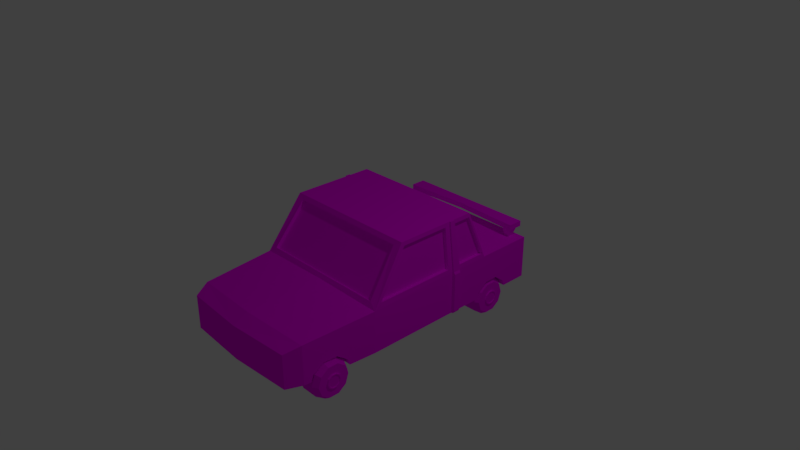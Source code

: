 # Source: SimpleCarHigh.blend  (saved by Blender 2.78.0; exported with 4.5.12 LTS)
import bpy
from mathutils import Matrix  # noqa: F401  (used for matrix-valued properties, if any)

bpy.ops.wm.read_factory_settings(use_empty=True)
scene = bpy.context.scene
scene.name = 'Scene'

# ---- collections
col_collection_1 = bpy.data.collections.new('Collection 1'); scene.collection.children.link(col_collection_1)

# ---- images (referenced by path relative to the original .blend; pixels are not part of the script)
import os
ASSET_DIR = os.environ.get("B2B_ASSET_DIR", "")  # directory of the original .blend (textures are referenced by path, not embedded)
HERE = os.path.dirname(os.path.abspath(__file__))  # packed textures are extracted next to this script under _unpacked/

def load_image(name, relpath, width, height, colorspace="sRGB"):
    """Load a texture the original file referenced (path relative to the .blend, or extracted next to this script)."""
    p = next((c for c in (os.path.join(HERE, relpath), os.path.join(ASSET_DIR, relpath)) if relpath and os.path.exists(c)), "")
    if p:
        img = bpy.data.images.load(p, check_existing=True)
        img.name = name
    else:  # same state as the original file: an image datablock whose file is absent (Cycles renders it pink)
        img = bpy.data.images.new(name, width, height)
        img.source = "FILE"
        img.filepath = "//" + (relpath or name)
    img.colorspace_settings.name = colorspace
    return img
img_cartexture_png = load_image('CarTexture.png', 'CarTexture.png', 1024, 1024, 'sRGB')

# ---- materials (node trees are filled in below, after node groups)
mat_material_002 = bpy.data.materials.new('Material.002')
mat_material_002.alpha_threshold = 0.0
mat_material_002.roughness = 0.5
mat_material_003 = bpy.data.materials.new('Material.003')
mat_material_003.alpha_threshold = 0.0
mat_material_003.roughness = 0.5

# ---- material node trees
mat_material_002.use_nodes = True; mat_material_002.node_tree.nodes.clear()
_N = mat_material_002.node_tree.nodes; _L = mat_material_002.node_tree.links
n0 = _N.new('ShaderNodeOutputMaterial'); n0.name = 'Material Output'; n0.location = (300, 300)
n1 = _N.new('ShaderNodeBsdfDiffuse'); n1.name = 'Diffuse BSDF'; n1.location = (10, 300)
n2 = _N.new('ShaderNodeTexImage'); n2.name = 'Image Texture'; n2.location = (-180, 300)
n2.width = 140
n2.image = img_cartexture_png
_L.new(n1.outputs[0], n0.inputs[0])
_L.new(n2.outputs[0], n1.inputs[0])
n0.is_active_output = True
mat_material_003.use_nodes = True; mat_material_003.node_tree.nodes.clear()
_N = mat_material_003.node_tree.nodes; _L = mat_material_003.node_tree.links
n0 = _N.new('ShaderNodeOutputMaterial'); n0.name = 'Material Output'; n0.location = (300, 300)
n1 = _N.new('ShaderNodeBsdfDiffuse'); n1.name = 'Diffuse BSDF'; n1.location = (10, 300)
n2 = _N.new('ShaderNodeTexImage'); n2.name = 'Image Texture'; n2.location = (-180, 300)
n2.width = 140
n2.image = img_cartexture_png
_L.new(n1.outputs[0], n0.inputs[0])
_L.new(n2.outputs[0], n1.inputs[0])
n0.is_active_output = True

# ---- world
world_world = bpy.data.worlds.new('World'); scene.world = world_world
world_world.color = (0.05088, 0.05088, 0.05088)
world_world.use_sun_shadow = False
world_world.sun_shadow_jitter_overblur = 0.0
world_world.cycles.sampling_method = 'MANUAL'

# ---- cameras
cam_camera = bpy.data.cameras.new('Camera')
cam_camera.clip_end = 100.0
cam_camera.lens = 35.0
cam_camera.sensor_width = 32.0
cam_camera.sensor_height = 18.0
cam_camera.ortho_scale = 7.314
cam_camera.dof.focus_distance = 0.0

# ---- lights
light_lamp = bpy.data.lights.new('Lamp', 'POINT')
light_lamp.transmission_factor = 0.0
light_lamp.cutoff_distance = 30.0
light_lamp.energy = 100.0
light_lamp.shadow_buffer_clip_start = 1.001
light_lamp.shadow_soft_size = 0.1
light_lamp.shadow_maximum_resolution = 0.006
light_lamp.use_absolute_resolution = True

# ---- meshes
me_cylinder_000 = bpy.data.meshes.new('Cylinder.000')
me_cylinder_000.from_pydata([(0.7276, 0.264, -0.01263), (0.8432, 0.264, -0.01263), (0.7276, 0.2136, -0.1678), (0.8432, 0.2136, -0.1678), (0.7276, 0.08158, -0.2637), (0.8432, 0.08158, -0.2637), (0.7276, -0.08158, -0.2637), (0.8432, -0.08158, -0.2637), (0.7276, -0.2136, -0.1678), (0.8432, -0.2136, -0.1678), (0.7276, -0.264, -0.01263), (0.8432, -0.264, -0.01263), (0.7276, -0.2136, 0.1425), (0.8432, -0.2136, 0.1425), (0.7276, -0.08158, 0.2384), (0.8432, -0.08158, 0.2384), (0.7276, 0.08158, 0.2384), (0.8432, 0.08158, 0.2384), (0.7276, 0.2136, 0.1425), (0.8432, 0.2136, 0.1425), (0.6566, 0.2186, -0.01263), (0.6566, 0.1769, -0.1411), (0.6566, 0.06756, -0.2205), (0.6566, -0.06756, -0.2205), (0.6566, -0.1769, -0.1411), (0.6566, -0.2186, -0.01263), (0.6566, -0.1769, 0.1159), (0.6566, -0.06756, 0.1953), (0.6566, 0.06756, 0.1953), (0.6566, 0.1769, 0.1159), (0.6566, 0.09972, -0.01263), (0.6566, 0.08068, -0.07124), (0.6566, 0.03082, -0.1075), (0.6566, -0.03082, -0.1075), (0.6566, -0.08068, -0.07124), (0.6566, -0.09972, -0.01263), (0.6566, -0.08068, 0.04598), (0.6566, -0.03082, 0.08221), (0.6566, 0.03082, 0.08221), (0.6566, 0.08068, 0.04598), (0.6388, 0.09972, -0.01263), (0.6388, 0.08068, -0.07124), (0.6388, 0.03082, -0.1075), (0.6388, -0.03082, -0.1075), (0.6388, -0.08068, -0.07124), (0.6388, -0.09972, -0.01263), (0.6388, -0.08068, 0.04598), (0.6388, -0.03082, 0.08221), (0.6388, 0.03082, 0.08221), (0.6388, 0.08068, 0.04598), (0.6388, 0.08445, -0.01263), (0.6388, 0.06832, -0.06227), (0.6388, 0.0261, -0.09294), (0.6388, -0.0261, -0.09294), (0.6388, -0.06832, -0.06227), (0.6388, -0.08445, -0.01263), (0.6388, -0.06832, 0.03701), (0.6388, -0.0261, 0.06768), (0.6388, 0.0261, 0.06768), (0.6388, 0.06832, 0.03701), (0.6475, 0.08445, -0.01263), (0.6475, 0.06832, -0.06227), (0.6475, 0.0261, -0.09294), (0.6475, -0.0261, -0.09294), (0.6475, -0.06832, -0.06227), (0.6475, -0.08445, -0.01263), (0.6475, -0.06832, 0.03701), (0.6475, -0.0261, 0.06768), (0.6475, 0.0261, 0.06768), (0.6475, 0.06832, 0.03701), (0.9588, 0.264, -0.01263), (0.9588, 0.2136, -0.1678), (0.9588, 0.08158, -0.2637), (0.9588, -0.08158, -0.2637), (0.9588, -0.2136, -0.1678), (0.9588, -0.264, -0.01263), (0.9588, -0.2136, 0.1425), (0.9588, -0.08158, 0.2384), (0.9588, 0.08158, 0.2384), (0.9588, 0.2136, 0.1425), (1.03, 0.2186, -0.01263), (1.03, 0.1769, -0.1411), (1.03, 0.06756, -0.2205), (1.03, -0.06756, -0.2205), (1.03, -0.1769, -0.1411), (1.03, -0.2186, -0.01263), (1.03, -0.1769, 0.1159), (1.03, -0.06756, 0.1953), (1.03, 0.06756, 0.1953), (1.03, 0.1769, 0.1159), (1.03, 0.09972, -0.01263), (1.03, 0.08068, -0.07124), (1.03, 0.03082, -0.1075), (1.03, -0.03082, -0.1075), (1.03, -0.08068, -0.07124), (1.03, -0.09972, -0.01263), (1.03, -0.08068, 0.04598), (1.03, -0.03082, 0.08221), (1.03, 0.03082, 0.08221), (1.03, 0.08068, 0.04598), (1.048, 0.09972, -0.01263), (1.048, 0.08068, -0.07124), (1.048, 0.03082, -0.1075), (1.048, -0.03082, -0.1075), (1.048, -0.08068, -0.07124), (1.048, -0.09972, -0.01263), (1.048, -0.08068, 0.04598), (1.048, -0.03082, 0.08221), (1.048, 0.03082, 0.08221), (1.048, 0.08068, 0.04598), (1.048, 0.08445, -0.01263), (1.048, 0.06832, -0.06227), (1.048, 0.0261, -0.09294), (1.048, -0.0261, -0.09294), (1.048, -0.06832, -0.06227), (1.048, -0.08445, -0.01263), (1.048, -0.06832, 0.03701), (1.048, -0.0261, 0.06768), (1.048, 0.0261, 0.06768), (1.048, 0.06832, 0.03701), (1.039, 0.08445, -0.01263), (1.039, 0.06832, -0.06227), (1.039, 0.0261, -0.09294), (1.039, -0.0261, -0.09294), (1.039, -0.06832, -0.06227), (1.039, -0.08445, -0.01263), (1.039, -0.06832, 0.03701), (1.039, -0.0261, 0.06768), (1.039, 0.0261, 0.06768), (1.039, 0.06832, 0.03701), (-0.9605, 0.264, -0.01263), (-0.8449, 0.264, -0.01263), (-0.9605, 0.2136, -0.1678), (-0.8449, 0.2136, -0.1678), (-0.9605, 0.08158, -0.2637), (-0.8449, 0.08158, -0.2637), (-0.9605, -0.08158, -0.2637), (-0.8449, -0.08158, -0.2637), (-0.9605, -0.2136, -0.1678), (-0.8449, -0.2136, -0.1678), (-0.9605, -0.264, -0.01263), (-0.8449, -0.264, -0.01263), (-0.9605, -0.2136, 0.1425), (-0.8449, -0.2136, 0.1425), (-0.9605, -0.08158, 0.2384), (-0.8449, -0.08158, 0.2384), (-0.9605, 0.08158, 0.2384), (-0.8449, 0.08158, 0.2384), (-0.9605, 0.2136, 0.1425), (-0.8449, 0.2136, 0.1425), (-1.032, 0.2186, -0.01263), (-1.032, 0.1769, -0.1411), (-1.032, 0.06756, -0.2205), (-1.032, -0.06756, -0.2205), (-1.032, -0.1769, -0.1411), (-1.032, -0.2186, -0.01263), (-1.032, -0.1769, 0.1159), (-1.032, -0.06756, 0.1953), (-1.032, 0.06756, 0.1953), (-1.032, 0.1769, 0.1159), (-1.032, 0.09972, -0.01263), (-1.032, 0.08068, -0.07124), (-1.032, 0.03082, -0.1075), (-1.032, -0.03082, -0.1075), (-1.032, -0.08068, -0.07124), (-1.032, -0.09972, -0.01263), (-1.032, -0.08068, 0.04598), (-1.032, -0.03082, 0.08221), (-1.032, 0.03082, 0.08221), (-1.032, 0.08068, 0.04598), (-1.049, 0.09972, -0.01263), (-1.049, 0.08068, -0.07124), (-1.049, 0.03082, -0.1075), (-1.049, -0.03082, -0.1075), (-1.049, -0.08068, -0.07124), (-1.049, -0.09972, -0.01263), (-1.049, -0.08068, 0.04598), (-1.049, -0.03082, 0.08221), (-1.049, 0.03082, 0.08221), (-1.049, 0.08068, 0.04598), (-1.049, 0.08445, -0.01263), (-1.049, 0.06832, -0.06227), (-1.049, 0.0261, -0.09294), (-1.049, -0.0261, -0.09294), (-1.049, -0.06832, -0.06227), (-1.049, -0.08445, -0.01263), (-1.049, -0.06832, 0.03701), (-1.049, -0.0261, 0.06768), (-1.049, 0.0261, 0.06768), (-1.049, 0.06832, 0.03701), (-1.041, 0.08445, -0.01263), (-1.041, 0.06832, -0.06227), (-1.041, 0.0261, -0.09294), (-1.041, -0.0261, -0.09294), (-1.041, -0.06832, -0.06227), (-1.041, -0.08445, -0.01263), (-1.041, -0.06832, 0.03701), (-1.041, -0.0261, 0.06768), (-1.041, 0.0261, 0.06768), (-1.041, 0.06832, 0.03701), (-0.7293, 0.264, -0.01263), (-0.7293, 0.2136, -0.1678), (-0.7293, 0.08158, -0.2637), (-0.7293, -0.08158, -0.2637), (-0.7293, -0.2136, -0.1678), (-0.7293, -0.264, -0.01263), (-0.7293, -0.2136, 0.1425), (-0.7293, -0.08158, 0.2384), (-0.7293, 0.08158, 0.2384), (-0.7293, 0.2136, 0.1425), (-0.6583, 0.2186, -0.01263), (-0.6583, 0.1769, -0.1411), (-0.6583, 0.06756, -0.2205), (-0.6583, -0.06756, -0.2205), (-0.6583, -0.1769, -0.1411), (-0.6583, -0.2186, -0.01263), (-0.6583, -0.1769, 0.1159), (-0.6583, -0.06756, 0.1953), (-0.6583, 0.06756, 0.1953), (-0.6583, 0.1769, 0.1159), (-0.6583, 0.09972, -0.01263), (-0.6583, 0.08068, -0.07124), (-0.6583, 0.03082, -0.1075), (-0.6583, -0.03082, -0.1075), (-0.6583, -0.08068, -0.07124), (-0.6583, -0.09972, -0.01263), (-0.6583, -0.08068, 0.04598), (-0.6583, -0.03082, 0.08221), (-0.6583, 0.03082, 0.08221), (-0.6583, 0.08068, 0.04598), (-0.6406, 0.09972, -0.01263), (-0.6406, 0.08068, -0.07124), (-0.6406, 0.03082, -0.1075), (-0.6406, -0.03082, -0.1075), (-0.6406, -0.08068, -0.07124), (-0.6406, -0.09972, -0.01263), (-0.6406, -0.08068, 0.04598), (-0.6406, -0.03082, 0.08221), (-0.6406, 0.03082, 0.08221), (-0.6406, 0.08068, 0.04598), (-0.6406, 0.08445, -0.01263), (-0.6406, 0.06832, -0.06227), (-0.6406, 0.0261, -0.09294), (-0.6406, -0.0261, -0.09294), (-0.6406, -0.06832, -0.06227), (-0.6406, -0.08445, -0.01263), (-0.6406, -0.06832, 0.03701), (-0.6406, -0.0261, 0.06768), (-0.6406, 0.0261, 0.06768), (-0.6406, 0.06832, 0.03701), (-0.6492, 0.08445, -0.01263), (-0.6492, 0.06832, -0.06227), (-0.6492, 0.0261, -0.09294), (-0.6492, -0.0261, -0.09294), (-0.6492, -0.06832, -0.06227), (-0.6492, -0.08445, -0.01263), (-0.6492, -0.06832, 0.03701), (-0.6492, -0.0261, 0.06768), (-0.6492, 0.0261, 0.06768), (-0.6492, 0.06832, 0.03701)], [], [(0, 1, 3, 2), (2, 3, 5, 4), (4, 5, 7, 6), (6, 7, 9, 8), (8, 9, 11, 10), (10, 11, 13, 12), (12, 13, 15, 14), (14, 15, 17, 16), (16, 17, 19, 18), (18, 19, 1, 0), (6, 8, 24, 23), (27, 28, 38, 37), (0, 2, 21, 20), (4, 6, 23, 22), (2, 4, 22, 21), (18, 0, 20, 29), (16, 18, 29, 28), (14, 16, 28, 27), (12, 14, 27, 26), (10, 12, 26, 25), (8, 10, 25, 24), (34, 35, 45, 44), (24, 25, 35, 34), (21, 22, 32, 31), (28, 29, 39, 38), (25, 26, 36, 35), (22, 23, 33, 32), (29, 20, 30, 39), (26, 27, 37, 36), (23, 24, 34, 33), (20, 21, 31, 30), (41, 42, 52, 51), (31, 32, 42, 41), (38, 39, 49, 48), (35, 36, 46, 45), (32, 33, 43, 42), (39, 30, 40, 49), (36, 37, 47, 46), (33, 34, 44, 43), (30, 31, 41, 40), (37, 38, 48, 47), (55, 56, 66, 65), (48, 49, 59, 58), (45, 46, 56, 55), (42, 43, 53, 52), (49, 40, 50, 59), (46, 47, 57, 56), (43, 44, 54, 53), (40, 41, 51, 50), (47, 48, 58, 57), (44, 45, 55, 54), (60, 61, 62, 63, 64, 65, 66, 67, 68, 69), (52, 53, 63, 62), (59, 50, 60, 69), (56, 57, 67, 66), (53, 54, 64, 63), (50, 51, 61, 60), (57, 58, 68, 67), (54, 55, 65, 64), (51, 52, 62, 61), (58, 59, 69, 68), (70, 71, 3, 1), (71, 72, 5, 3), (72, 73, 7, 5), (73, 74, 9, 7), (74, 75, 11, 9), (75, 76, 13, 11), (76, 77, 15, 13), (77, 78, 17, 15), (78, 79, 19, 17), (79, 70, 1, 19), (73, 83, 84, 74), (87, 97, 98, 88), (70, 80, 81, 71), (72, 82, 83, 73), (71, 81, 82, 72), (79, 89, 80, 70), (78, 88, 89, 79), (77, 87, 88, 78), (76, 86, 87, 77), (75, 85, 86, 76), (74, 84, 85, 75), (94, 104, 105, 95), (84, 94, 95, 85), (81, 91, 92, 82), (88, 98, 99, 89), (85, 95, 96, 86), (82, 92, 93, 83), (89, 99, 90, 80), (86, 96, 97, 87), (83, 93, 94, 84), (80, 90, 91, 81), (101, 111, 112, 102), (91, 101, 102, 92), (98, 108, 109, 99), (95, 105, 106, 96), (92, 102, 103, 93), (99, 109, 100, 90), (96, 106, 107, 97), (93, 103, 104, 94), (90, 100, 101, 91), (97, 107, 108, 98), (115, 125, 126, 116), (108, 118, 119, 109), (105, 115, 116, 106), (102, 112, 113, 103), (109, 119, 110, 100), (106, 116, 117, 107), (103, 113, 114, 104), (100, 110, 111, 101), (107, 117, 118, 108), (104, 114, 115, 105), (120, 129, 128, 127, 126, 125, 124, 123, 122, 121), (112, 122, 123, 113), (119, 129, 120, 110), (116, 126, 127, 117), (113, 123, 124, 114), (110, 120, 121, 111), (117, 127, 128, 118), (114, 124, 125, 115), (111, 121, 122, 112), (118, 128, 129, 119), (130, 131, 133, 132), (132, 133, 135, 134), (134, 135, 137, 136), (136, 137, 139, 138), (138, 139, 141, 140), (140, 141, 143, 142), (142, 143, 145, 144), (144, 145, 147, 146), (146, 147, 149, 148), (148, 149, 131, 130), (136, 138, 154, 153), (157, 158, 168, 167), (130, 132, 151, 150), (134, 136, 153, 152), (132, 134, 152, 151), (148, 130, 150, 159), (146, 148, 159, 158), (144, 146, 158, 157), (142, 144, 157, 156), (140, 142, 156, 155), (138, 140, 155, 154), (164, 165, 175, 174), (154, 155, 165, 164), (151, 152, 162, 161), (158, 159, 169, 168), (155, 156, 166, 165), (152, 153, 163, 162), (159, 150, 160, 169), (156, 157, 167, 166), (153, 154, 164, 163), (150, 151, 161, 160), (171, 172, 182, 181), (161, 162, 172, 171), (168, 169, 179, 178), (165, 166, 176, 175), (162, 163, 173, 172), (169, 160, 170, 179), (166, 167, 177, 176), (163, 164, 174, 173), (160, 161, 171, 170), (167, 168, 178, 177), (185, 186, 196, 195), (178, 179, 189, 188), (175, 176, 186, 185), (172, 173, 183, 182), (179, 170, 180, 189), (176, 177, 187, 186), (173, 174, 184, 183), (170, 171, 181, 180), (177, 178, 188, 187), (174, 175, 185, 184), (190, 191, 192, 193, 194, 195, 196, 197, 198, 199), (182, 183, 193, 192), (189, 180, 190, 199), (186, 187, 197, 196), (183, 184, 194, 193), (180, 181, 191, 190), (187, 188, 198, 197), (184, 185, 195, 194), (181, 182, 192, 191), (188, 189, 199, 198), (200, 201, 133, 131), (201, 202, 135, 133), (202, 203, 137, 135), (203, 204, 139, 137), (204, 205, 141, 139), (205, 206, 143, 141), (206, 207, 145, 143), (207, 208, 147, 145), (208, 209, 149, 147), (209, 200, 131, 149), (203, 213, 214, 204), (217, 227, 228, 218), (200, 210, 211, 201), (202, 212, 213, 203), (201, 211, 212, 202), (209, 219, 210, 200), (208, 218, 219, 209), (207, 217, 218, 208), (206, 216, 217, 207), (205, 215, 216, 206), (204, 214, 215, 205), (224, 234, 235, 225), (214, 224, 225, 215), (211, 221, 222, 212), (218, 228, 229, 219), (215, 225, 226, 216), (212, 222, 223, 213), (219, 229, 220, 210), (216, 226, 227, 217), (213, 223, 224, 214), (210, 220, 221, 211), (231, 241, 242, 232), (221, 231, 232, 222), (228, 238, 239, 229), (225, 235, 236, 226), (222, 232, 233, 223), (229, 239, 230, 220), (226, 236, 237, 227), (223, 233, 234, 224), (220, 230, 231, 221), (227, 237, 238, 228), (245, 255, 256, 246), (238, 248, 249, 239), (235, 245, 246, 236), (232, 242, 243, 233), (239, 249, 240, 230), (236, 246, 247, 237), (233, 243, 244, 234), (230, 240, 241, 231), (237, 247, 248, 238), (234, 244, 245, 235), (250, 259, 258, 257, 256, 255, 254, 253, 252, 251), (242, 252, 253, 243), (249, 259, 250, 240), (246, 256, 257, 247), (243, 253, 254, 244), (240, 250, 251, 241), (247, 257, 258, 248), (244, 254, 255, 245), (241, 251, 252, 242), (248, 258, 259, 249)])
_uv = me_cylinder_000.uv_layers.new(name='UVMap')
_uv.uv.foreach_set('vector', [0.8101, 0.5406, 0.8227, 0.5406, 0.8227, 0.5532, 0.8101, 0.5532, 0.8101, 0.5406, 0.8227, 0.5406, 0.8227, 0.5532, 0.8101, 0.5532, 0.8101, 0.5406, 0.8227, 0.5406, 0.8227, 0.5532, 0.8101, 0.5532, 0.8101, 0.5406, 0.8227, 0.5406, 0.8227, 0.5532, 0.8101, 0.5532, 0.8101, 0.5406, 0.8227, 0.5406, 0.8227, 0.5532, 0.8101, 0.5532, 0.8101, 0.5406, 0.8227, 0.5406, 0.8227, 0.5532, 0.8101, 0.5532, 0.8101, 0.5406, 0.8227, 0.5406, 0.8227, 0.5532, 0.8101, 0.5532, 0.8101, 0.5406, 0.8227, 0.5406, 0.8227, 0.5532, 0.8101, 0.5532, 0.8101, 0.5406, 0.8227, 0.5406, 0.8227, 0.5532, 0.8101, 0.5532, 0.8101, 0.5406, 0.8227, 0.5406, 0.8227, 0.5532, 0.8101, 0.5532, 0.8101, 0.5406, 0.8227, 0.5406, 0.8227, 0.5532, 0.8101, 0.5532, 0.8101, 0.5406, 0.8227, 0.5406, 0.8227, 0.5532, 0.8101, 0.5532, 0.8101, 0.5406, 0.8227, 0.5406, 0.8227, 0.5532, 0.8101, 0.5532, 0.8101, 0.5406, 0.8227, 0.5406, 0.8227, 0.5532, 0.8101, 0.5532, 0.8101, 0.5406, 0.8227, 0.5406, 0.8227, 0.5532, 0.8101, 0.5532, 0.8101, 0.5406, 0.8227, 0.5406, 0.8227, 0.5532, 0.8101, 0.5532, 0.8101, 0.5406, 0.8227, 0.5406, 0.8227, 0.5532, 0.8101, 0.5532, 0.8101, 0.5406, 0.8227, 0.5406, 0.8227, 0.5532, 0.8101, 0.5532, 0.8101, 0.5406, 0.8227, 0.5406, 0.8227, 0.5532, 0.8101, 0.5532, 0.8101, 0.5406, 0.8227, 0.5406, 0.8227, 0.5532, 0.8101, 0.5532, 0.8101, 0.5406, 0.8227, 0.5406, 0.8227, 0.5532, 0.8101, 0.5532, 0.8101, 0.5406, 0.8227, 0.5406, 0.8227, 0.5532, 0.8101, 0.5532, 0.8101, 0.5406, 0.8227, 0.5406, 0.8227, 0.5532, 0.8101, 0.5532, 0.8101, 0.5406, 0.8227, 0.5406, 0.8227, 0.5532, 0.8101, 0.5532, 0.8101, 0.5406, 0.8227, 0.5406, 0.8227, 0.5532, 0.8101, 0.5532, 0.8101, 0.5406, 0.8227, 0.5406, 0.8227, 0.5532, 0.8101, 0.5532, 0.8101, 0.5406, 0.8227, 0.5406, 0.8227, 0.5532, 0.8101, 0.5532, 0.8101, 0.5406, 0.8227, 0.5406, 0.8227, 0.5532, 0.8101, 0.5532, 0.8101, 0.5406, 0.8227, 0.5406, 0.8227, 0.5532, 0.8101, 0.5532, 0.8101, 0.5406, 0.8227, 0.5406, 0.8227, 0.5532, 0.8101, 0.5532, 0.8101, 0.5406, 0.8227, 0.5406, 0.8227, 0.5532, 0.8101, 0.5532, 0.8101, 0.5406, 0.8227, 0.5406, 0.8227, 0.5532, 0.8101, 0.5532, 0.8101, 0.5406, 0.8227, 0.5406, 0.8227, 0.5532, 0.8101, 0.5532, 0.8101, 0.5406, 0.8227, 0.5406, 0.8227, 0.5532, 0.8101, 0.5532, 0.8101, 0.5406, 0.8227, 0.5406, 0.8227, 0.5532, 0.8101, 0.5532, 0.8101, 0.5406, 0.8227, 0.5406, 0.8227, 0.5532, 0.8101, 0.5532, 0.8101, 0.5406, 0.8227, 0.5406, 0.8227, 0.5532, 0.8101, 0.5532, 0.8101, 0.5406, 0.8227, 0.5406, 0.8227, 0.5532, 0.8101, 0.5532, 0.8101, 0.5406, 0.8227, 0.5406, 0.8227, 0.5532, 0.8101, 0.5532, 0.8101, 0.5406, 0.8227, 0.5406, 0.8227, 0.5532, 0.8101, 0.5532, 0.8101, 0.5406, 0.8227, 0.5406, 0.8227, 0.5532, 0.8101, 0.5532, 0.8101, 0.5406, 0.8227, 0.5406, 0.8227, 0.5532, 0.8101, 0.5532, 0.8101, 0.5406, 0.8227, 0.5406, 0.8227, 0.5532, 0.8101, 0.5532, 0.8101, 0.5406, 0.8227, 0.5406, 0.8227, 0.5532, 0.8101, 0.5532, 0.8101, 0.5406, 0.8227, 0.5406, 0.8227, 0.5532, 0.8101, 0.5532, 0.8101, 0.5406, 0.8227, 0.5406, 0.8227, 0.5532, 0.8101, 0.5532, 0.8101, 0.5406, 0.8227, 0.5406, 0.8227, 0.5532, 0.8101, 0.5532, 0.8101, 0.5406, 0.8227, 0.5406, 0.8227, 0.5532, 0.8101, 0.5532, 0.8101, 0.5406, 0.8227, 0.5406, 0.8227, 0.5532, 0.8101, 0.5532, 0.8101, 0.5406, 0.8227, 0.5406, 0.8227, 0.5532, 0.8101, 0.5532, 0.8101, 0.5406, 0.8227, 0.5406, 0.8227, 0.5532, 0.8101, 0.5532, 0.8164, 0.5532, 0.8201, 0.552, 0.8224, 0.5488, 0.8224, 0.5449, 0.8201, 0.5418, 0.8164, 0.5406, 0.8127, 0.5418, 0.8104, 0.5449, 0.8104, 0.5488, 0.8127, 0.552, 0.8101, 0.5406, 0.8227, 0.5406, 0.8227, 0.5532, 0.8101, 0.5532, 0.8101, 0.5406, 0.8227, 0.5406, 0.8227, 0.5532, 0.8101, 0.5532, 0.8101, 0.5406, 0.8227, 0.5406, 0.8227, 0.5532, 0.8101, 0.5532, 0.8101, 0.5406, 0.8227, 0.5406, 0.8227, 0.5532, 0.8101, 0.5532, 0.8101, 0.5406, 0.8227, 0.5406, 0.8227, 0.5532, 0.8101, 0.5532, 0.8101, 0.5406, 0.8227, 0.5406, 0.8227, 0.5532, 0.8101, 0.5532, 0.8101, 0.5406, 0.8227, 0.5406, 0.8227, 0.5532, 0.8101, 0.5532, 0.8101, 0.5406, 0.8227, 0.5406, 0.8227, 0.5532, 0.8101, 0.5532, 0.8101, 0.5406, 0.8227, 0.5406, 0.8227, 0.5532, 0.8101, 0.5532, 0.8101, 0.5406, 0.8227, 0.5406, 0.8227, 0.5532, 0.8101, 0.5532, 0.8101, 0.5406, 0.8227, 0.5406, 0.8227, 0.5532, 0.8101, 0.5532, 0.8101, 0.5406, 0.8227, 0.5406, 0.8227, 0.5532, 0.8101, 0.5532, 0.8101, 0.5406, 0.8227, 0.5406, 0.8227, 0.5532, 0.8101, 0.5532, 0.8101, 0.5406, 0.8227, 0.5406, 0.8227, 0.5532, 0.8101, 0.5532, 0.8101, 0.5406, 0.8227, 0.5406, 0.8227, 0.5532, 0.8101, 0.5532, 0.8101, 0.5406, 0.8227, 0.5406, 0.8227, 0.5532, 0.8101, 0.5532, 0.8101, 0.5406, 0.8227, 0.5406, 0.8227, 0.5532, 0.8101, 0.5532, 0.8101, 0.5406, 0.8227, 0.5406, 0.8227, 0.5532, 0.8101, 0.5532, 0.8101, 0.5406, 0.8227, 0.5406, 0.8227, 0.5532, 0.8101, 0.5532, 0.8101, 0.5406, 0.8227, 0.5406, 0.8227, 0.5532, 0.8101, 0.5532, 0.8101, 0.5406, 0.8227, 0.5406, 0.8227, 0.5532, 0.8101, 0.5532, 0.8101, 0.5406, 0.8227, 0.5406, 0.8227, 0.5532, 0.8101, 0.5532, 0.8101, 0.5406, 0.8227, 0.5406, 0.8227, 0.5532, 0.8101, 0.5532, 0.8101, 0.5406, 0.8227, 0.5406, 0.8227, 0.5532, 0.8101, 0.5532, 0.8101, 0.5406, 0.8227, 0.5406, 0.8227, 0.5532, 0.8101, 0.5532, 0.8101, 0.5406, 0.8227, 0.5406, 0.8227, 0.5532, 0.8101, 0.5532, 0.8101, 0.5406, 0.8227, 0.5406, 0.8227, 0.5532, 0.8101, 0.5532, 0.8101, 0.5406, 0.8227, 0.5406, 0.8227, 0.5532, 0.8101, 0.5532, 0.8101, 0.5406, 0.8227, 0.5406, 0.8227, 0.5532, 0.8101, 0.5532, 0.8101, 0.5406, 0.8227, 0.5406, 0.8227, 0.5532, 0.8101, 0.5532, 0.8101, 0.5406, 0.8227, 0.5406, 0.8227, 0.5532, 0.8101, 0.5532, 0.8101, 0.5406, 0.8227, 0.5406, 0.8227, 0.5532, 0.8101, 0.5532, 0.8101, 0.5406, 0.8227, 0.5406, 0.8227, 0.5532, 0.8101, 0.5532, 0.8101, 0.5406, 0.8227, 0.5406, 0.8227, 0.5532, 0.8101, 0.5532, 0.8101, 0.5406, 0.8227, 0.5406, 0.8227, 0.5532, 0.8101, 0.5532, 0.8101, 0.5406, 0.8227, 0.5406, 0.8227, 0.5532, 0.8101, 0.5532, 0.8101, 0.5406, 0.8227, 0.5406, 0.8227, 0.5532, 0.8101, 0.5532, 0.8101, 0.5406, 0.8227, 0.5406, 0.8227, 0.5532, 0.8101, 0.5532, 0.8101, 0.5406, 0.8227, 0.5406, 0.8227, 0.5532, 0.8101, 0.5532, 0.8101, 0.5406, 0.8227, 0.5406, 0.8227, 0.5532, 0.8101, 0.5532, 0.8101, 0.5406, 0.8227, 0.5406, 0.8227, 0.5532, 0.8101, 0.5532, 0.8101, 0.5406, 0.8227, 0.5406, 0.8227, 0.5532, 0.8101, 0.5532, 0.8101, 0.5406, 0.8227, 0.5406, 0.8227, 0.5532, 0.8101, 0.5532, 0.8101, 0.5406, 0.8227, 0.5406, 0.8227, 0.5532, 0.8101, 0.5532, 0.8101, 0.5406, 0.8227, 0.5406, 0.8227, 0.5532, 0.8101, 0.5532, 0.8101, 0.5406, 0.8227, 0.5406, 0.8227, 0.5532, 0.8101, 0.5532, 0.8101, 0.5406, 0.8227, 0.5406, 0.8227, 0.5532, 0.8101, 0.5532, 0.8101, 0.5406, 0.8227, 0.5406, 0.8227, 0.5532, 0.8101, 0.5532, 0.8101, 0.5406, 0.8227, 0.5406, 0.8227, 0.5532, 0.8101, 0.5532, 0.8101, 0.5406, 0.8227, 0.5406, 0.8227, 0.5532, 0.8101, 0.5532, 0.8101, 0.5406, 0.8227, 0.5406, 0.8227, 0.5532, 0.8101, 0.5532, 0.8101, 0.5406, 0.8227, 0.5406, 0.8227, 0.5532, 0.8101, 0.5532, 0.8101, 0.5406, 0.8227, 0.5406, 0.8227, 0.5532, 0.8101, 0.5532, 0.8101, 0.5406, 0.8227, 0.5406, 0.8227, 0.5532, 0.8101, 0.5532, 0.8101, 0.5406, 0.8227, 0.5406, 0.8227, 0.5532, 0.8101, 0.5532, 0.8101, 0.5406, 0.8227, 0.5406, 0.8227, 0.5532, 0.8101, 0.5532, 0.8101, 0.5406, 0.8227, 0.5406, 0.8227, 0.5532, 0.8101, 0.5532, 0.8101, 0.5406, 0.8227, 0.5406, 0.8227, 0.5532, 0.8101, 0.5532, 0.8101, 0.5406, 0.8227, 0.5406, 0.8227, 0.5532, 0.8101, 0.5532, 0.8101, 0.5406, 0.8227, 0.5406, 0.8227, 0.5532, 0.8101, 0.5532, 0.8164, 0.5532, 0.8201, 0.552, 0.8224, 0.5488, 0.8224, 0.5449, 0.8201, 0.5418, 0.8164, 0.5406, 0.8127, 0.5418, 0.8104, 0.5449, 0.8104, 0.5488, 0.8127, 0.552, 0.8101, 0.5406, 0.8227, 0.5406, 0.8227, 0.5532, 0.8101, 0.5532, 0.8101, 0.5406, 0.8227, 0.5406, 0.8227, 0.5532, 0.8101, 0.5532, 0.8101, 0.5406, 0.8227, 0.5406, 0.8227, 0.5532, 0.8101, 0.5532, 0.8101, 0.5406, 0.8227, 0.5406, 0.8227, 0.5532, 0.8101, 0.5532, 0.8101, 0.5406, 0.8227, 0.5406, 0.8227, 0.5532, 0.8101, 0.5532, 0.8101, 0.5406, 0.8227, 0.5406, 0.8227, 0.5532, 0.8101, 0.5532, 0.8101, 0.5406, 0.8227, 0.5406, 0.8227, 0.5532, 0.8101, 0.5532, 0.8101, 0.5406, 0.8227, 0.5406, 0.8227, 0.5532, 0.8101, 0.5532, 0.8101, 0.5406, 0.8227, 0.5406, 0.8227, 0.5532, 0.8101, 0.5532, 0.8101, 0.5406, 0.8227, 0.5406, 0.8227, 0.5532, 0.8101, 0.5532, 0.8101, 0.5406, 0.8227, 0.5406, 0.8227, 0.5532, 0.8101, 0.5532, 0.8101, 0.5406, 0.8227, 0.5406, 0.8227, 0.5532, 0.8101, 0.5532, 0.8101, 0.5406, 0.8227, 0.5406, 0.8227, 0.5532, 0.8101, 0.5532, 0.8101, 0.5406, 0.8227, 0.5406, 0.8227, 0.5532, 0.8101, 0.5532, 0.8101, 0.5406, 0.8227, 0.5406, 0.8227, 0.5532, 0.8101, 0.5532, 0.8101, 0.5406, 0.8227, 0.5406, 0.8227, 0.5532, 0.8101, 0.5532, 0.8101, 0.5406, 0.8227, 0.5406, 0.8227, 0.5532, 0.8101, 0.5532, 0.8101, 0.5406, 0.8227, 0.5406, 0.8227, 0.5532, 0.8101, 0.5532, 0.8101, 0.5406, 0.8227, 0.5406, 0.8227, 0.5532, 0.8101, 0.5532, 0.8101, 0.5406, 0.8227, 0.5406, 0.8227, 0.5532, 0.8101, 0.5532, 0.8101, 0.5406, 0.8227, 0.5406, 0.8227, 0.5532, 0.8101, 0.5532, 0.8101, 0.5406, 0.8227, 0.5406, 0.8227, 0.5532, 0.8101, 0.5532, 0.8101, 0.5406, 0.8227, 0.5406, 0.8227, 0.5532, 0.8101, 0.5532, 0.8101, 0.5406, 0.8227, 0.5406, 0.8227, 0.5532, 0.8101, 0.5532, 0.8101, 0.5406, 0.8227, 0.5406, 0.8227, 0.5532, 0.8101, 0.5532, 0.8101, 0.5406, 0.8227, 0.5406, 0.8227, 0.5532, 0.8101, 0.5532, 0.8101, 0.5406, 0.8227, 0.5406, 0.8227, 0.5532, 0.8101, 0.5532, 0.8101, 0.5406, 0.8227, 0.5406, 0.8227, 0.5532, 0.8101, 0.5532, 0.8101, 0.5406, 0.8227, 0.5406, 0.8227, 0.5532, 0.8101, 0.5532, 0.8101, 0.5406, 0.8227, 0.5406, 0.8227, 0.5532, 0.8101, 0.5532, 0.8101, 0.5406, 0.8227, 0.5406, 0.8227, 0.5532, 0.8101, 0.5532, 0.8101, 0.5406, 0.8227, 0.5406, 0.8227, 0.5532, 0.8101, 0.5532, 0.8101, 0.5406, 0.8227, 0.5406, 0.8227, 0.5532, 0.8101, 0.5532, 0.8101, 0.5406, 0.8227, 0.5406, 0.8227, 0.5532, 0.8101, 0.5532, 0.8101, 0.5406, 0.8227, 0.5406, 0.8227, 0.5532, 0.8101, 0.5532, 0.8101, 0.5406, 0.8227, 0.5406, 0.8227, 0.5532, 0.8101, 0.5532, 0.8101, 0.5406, 0.8227, 0.5406, 0.8227, 0.5532, 0.8101, 0.5532, 0.8101, 0.5406, 0.8227, 0.5406, 0.8227, 0.5532, 0.8101, 0.5532, 0.8101, 0.5406, 0.8227, 0.5406, 0.8227, 0.5532, 0.8101, 0.5532, 0.8101, 0.5406, 0.8227, 0.5406, 0.8227, 0.5532, 0.8101, 0.5532, 0.8101, 0.5406, 0.8227, 0.5406, 0.8227, 0.5532, 0.8101, 0.5532, 0.8101, 0.5406, 0.8227, 0.5406, 0.8227, 0.5532, 0.8101, 0.5532, 0.8101, 0.5406, 0.8227, 0.5406, 0.8227, 0.5532, 0.8101, 0.5532, 0.8101, 0.5406, 0.8227, 0.5406, 0.8227, 0.5532, 0.8101, 0.5532, 0.8101, 0.5406, 0.8227, 0.5406, 0.8227, 0.5532, 0.8101, 0.5532, 0.8101, 0.5406, 0.8227, 0.5406, 0.8227, 0.5532, 0.8101, 0.5532, 0.8101, 0.5406, 0.8227, 0.5406, 0.8227, 0.5532, 0.8101, 0.5532, 0.8101, 0.5406, 0.8227, 0.5406, 0.8227, 0.5532, 0.8101, 0.5532, 0.8101, 0.5406, 0.8227, 0.5406, 0.8227, 0.5532, 0.8101, 0.5532, 0.8101, 0.5406, 0.8227, 0.5406, 0.8227, 0.5532, 0.8101, 0.5532, 0.8101, 0.5406, 0.8227, 0.5406, 0.8227, 0.5532, 0.8101, 0.5532, 0.8101, 0.5406, 0.8227, 0.5406, 0.8227, 0.5532, 0.8101, 0.5532, 0.8101, 0.5406, 0.8227, 0.5406, 0.8227, 0.5532, 0.8101, 0.5532, 0.8101, 0.5406, 0.8227, 0.5406, 0.8227, 0.5532, 0.8101, 0.5532, 0.8101, 0.5406, 0.8227, 0.5406, 0.8227, 0.5532, 0.8101, 0.5532, 0.8101, 0.5406, 0.8227, 0.5406, 0.8227, 0.5532, 0.8101, 0.5532, 0.8101, 0.5406, 0.8227, 0.5406, 0.8227, 0.5532, 0.8101, 0.5532, 0.8101, 0.5406, 0.8227, 0.5406, 0.8227, 0.5532, 0.8101, 0.5532, 0.8101, 0.5406, 0.8227, 0.5406, 0.8227, 0.5532, 0.8101, 0.5532, 0.8101, 0.5406, 0.8227, 0.5406, 0.8227, 0.5532, 0.8101, 0.5532, 0.8164, 0.5532, 0.8201, 0.552, 0.8224, 0.5488, 0.8224, 0.5449, 0.8201, 0.5418, 0.8164, 0.5406, 0.8127, 0.5418, 0.8104, 0.5449, 0.8104, 0.5488, 0.8127, 0.552, 0.8101, 0.5406, 0.8227, 0.5406, 0.8227, 0.5532, 0.8101, 0.5532, 0.8101, 0.5406, 0.8227, 0.5406, 0.8227, 0.5532, 0.8101, 0.5532, 0.8101, 0.5406, 0.8227, 0.5406, 0.8227, 0.5532, 0.8101, 0.5532, 0.8101, 0.5406, 0.8227, 0.5406, 0.8227, 0.5532, 0.8101, 0.5532, 0.8101, 0.5406, 0.8227, 0.5406, 0.8227, 0.5532, 0.8101, 0.5532, 0.8101, 0.5406, 0.8227, 0.5406, 0.8227, 0.5532, 0.8101, 0.5532, 0.8101, 0.5406, 0.8227, 0.5406, 0.8227, 0.5532, 0.8101, 0.5532, 0.8101, 0.5406, 0.8227, 0.5406, 0.8227, 0.5532, 0.8101, 0.5532, 0.8101, 0.5406, 0.8227, 0.5406, 0.8227, 0.5532, 0.8101, 0.5532, 0.8101, 0.5406, 0.8227, 0.5406, 0.8227, 0.5532, 0.8101, 0.5532, 0.8101, 0.5406, 0.8227, 0.5406, 0.8227, 0.5532, 0.8101, 0.5532, 0.8101, 0.5406, 0.8227, 0.5406, 0.8227, 0.5532, 0.8101, 0.5532, 0.8101, 0.5406, 0.8227, 0.5406, 0.8227, 0.5532, 0.8101, 0.5532, 0.8101, 0.5406, 0.8227, 0.5406, 0.8227, 0.5532, 0.8101, 0.5532, 0.8101, 0.5406, 0.8227, 0.5406, 0.8227, 0.5532, 0.8101, 0.5532, 0.8101, 0.5406, 0.8227, 0.5406, 0.8227, 0.5532, 0.8101, 0.5532, 0.8101, 0.5406, 0.8227, 0.5406, 0.8227, 0.5532, 0.8101, 0.5532, 0.8101, 0.5406, 0.8227, 0.5406, 0.8227, 0.5532, 0.8101, 0.5532, 0.8101, 0.5406, 0.8227, 0.5406, 0.8227, 0.5532, 0.8101, 0.5532, 0.8101, 0.5406, 0.8227, 0.5406, 0.8227, 0.5532, 0.8101, 0.5532, 0.8101, 0.5406, 0.8227, 0.5406, 0.8227, 0.5532, 0.8101, 0.5532, 0.8101, 0.5406, 0.8227, 0.5406, 0.8227, 0.5532, 0.8101, 0.5532, 0.8101, 0.5406, 0.8227, 0.5406, 0.8227, 0.5532, 0.8101, 0.5532, 0.8101, 0.5406, 0.8227, 0.5406, 0.8227, 0.5532, 0.8101, 0.5532, 0.8101, 0.5406, 0.8227, 0.5406, 0.8227, 0.5532, 0.8101, 0.5532, 0.8101, 0.5406, 0.8227, 0.5406, 0.8227, 0.5532, 0.8101, 0.5532, 0.8101, 0.5406, 0.8227, 0.5406, 0.8227, 0.5532, 0.8101, 0.5532, 0.8101, 0.5406, 0.8227, 0.5406, 0.8227, 0.5532, 0.8101, 0.5532, 0.8101, 0.5406, 0.8227, 0.5406, 0.8227, 0.5532, 0.8101, 0.5532, 0.8101, 0.5406, 0.8227, 0.5406, 0.8227, 0.5532, 0.8101, 0.5532, 0.8101, 0.5406, 0.8227, 0.5406, 0.8227, 0.5532, 0.8101, 0.5532, 0.8101, 0.5406, 0.8227, 0.5406, 0.8227, 0.5532, 0.8101, 0.5532, 0.8101, 0.5406, 0.8227, 0.5406, 0.8227, 0.5532, 0.8101, 0.5532, 0.8101, 0.5406, 0.8227, 0.5406, 0.8227, 0.5532, 0.8101, 0.5532, 0.8101, 0.5406, 0.8227, 0.5406, 0.8227, 0.5532, 0.8101, 0.5532, 0.8101, 0.5406, 0.8227, 0.5406, 0.8227, 0.5532, 0.8101, 0.5532, 0.8101, 0.5406, 0.8227, 0.5406, 0.8227, 0.5532, 0.8101, 0.5532, 0.8101, 0.5406, 0.8227, 0.5406, 0.8227, 0.5532, 0.8101, 0.5532, 0.8101, 0.5406, 0.8227, 0.5406, 0.8227, 0.5532, 0.8101, 0.5532, 0.8101, 0.5406, 0.8227, 0.5406, 0.8227, 0.5532, 0.8101, 0.5532, 0.8101, 0.5406, 0.8227, 0.5406, 0.8227, 0.5532, 0.8101, 0.5532, 0.8101, 0.5406, 0.8227, 0.5406, 0.8227, 0.5532, 0.8101, 0.5532, 0.8101, 0.5406, 0.8227, 0.5406, 0.8227, 0.5532, 0.8101, 0.5532, 0.8101, 0.5406, 0.8227, 0.5406, 0.8227, 0.5532, 0.8101, 0.5532, 0.8101, 0.5406, 0.8227, 0.5406, 0.8227, 0.5532, 0.8101, 0.5532, 0.8101, 0.5406, 0.8227, 0.5406, 0.8227, 0.5532, 0.8101, 0.5532, 0.8101, 0.5406, 0.8227, 0.5406, 0.8227, 0.5532, 0.8101, 0.5532, 0.8101, 0.5406, 0.8227, 0.5406, 0.8227, 0.5532, 0.8101, 0.5532, 0.8101, 0.5406, 0.8227, 0.5406, 0.8227, 0.5532, 0.8101, 0.5532, 0.8101, 0.5406, 0.8227, 0.5406, 0.8227, 0.5532, 0.8101, 0.5532, 0.8101, 0.5406, 0.8227, 0.5406, 0.8227, 0.5532, 0.8101, 0.5532, 0.8101, 0.5406, 0.8227, 0.5406, 0.8227, 0.5532, 0.8101, 0.5532, 0.8101, 0.5406, 0.8227, 0.5406, 0.8227, 0.5532, 0.8101, 0.5532, 0.8101, 0.5406, 0.8227, 0.5406, 0.8227, 0.5532, 0.8101, 0.5532, 0.8101, 0.5406, 0.8227, 0.5406, 0.8227, 0.5532, 0.8101, 0.5532, 0.8101, 0.5406, 0.8227, 0.5406, 0.8227, 0.5532, 0.8101, 0.5532, 0.8101, 0.5406, 0.8227, 0.5406, 0.8227, 0.5532, 0.8101, 0.5532, 0.8101, 0.5406, 0.8227, 0.5406, 0.8227, 0.5532, 0.8101, 0.5532, 0.8101, 0.5406, 0.8227, 0.5406, 0.8227, 0.5532, 0.8101, 0.5532, 0.8101, 0.5406, 0.8227, 0.5406, 0.8227, 0.5532, 0.8101, 0.5532, 0.8164, 0.5532, 0.8201, 0.552, 0.8224, 0.5488, 0.8224, 0.5449, 0.8201, 0.5418, 0.8164, 0.5406, 0.8127, 0.5418, 0.8104, 0.5449, 0.8104, 0.5488, 0.8127, 0.552, 0.8101, 0.5406, 0.8227, 0.5406, 0.8227, 0.5532, 0.8101, 0.5532, 0.8101, 0.5406, 0.8227, 0.5406, 0.8227, 0.5532, 0.8101, 0.5532, 0.8101, 0.5406, 0.8227, 0.5406, 0.8227, 0.5532, 0.8101, 0.5532, 0.8101, 0.5406, 0.8227, 0.5406, 0.8227, 0.5532, 0.8101, 0.5532, 0.8101, 0.5406, 0.8227, 0.5406, 0.8227, 0.5532, 0.8101, 0.5532, 0.8101, 0.5406, 0.8227, 0.5406, 0.8227, 0.5532, 0.8101, 0.5532, 0.8101, 0.5406, 0.8227, 0.5406, 0.8227, 0.5532, 0.8101, 0.5532, 0.8101, 0.5406, 0.8227, 0.5406, 0.8227, 0.5532, 0.8101, 0.5532, 0.8101, 0.5406, 0.8227, 0.5406, 0.8227, 0.5532, 0.8101, 0.5532])
me_cylinder_000.materials.append(mat_material_002)
me_cylinder_000.use_remesh_preserve_volume = False
me_cylinder_000.use_remesh_preserve_attributes = False
me_cylinder_000.use_mirror_vertex_groups = False
me_cylinder_000.update()
me_cylinder_001 = bpy.data.meshes.new('Cylinder.001')
me_cylinder_001.from_pydata([(0.7276, 0.264, -0.01263), (0.8432, 0.264, -0.01263), (0.7276, 0.2136, -0.1678), (0.8432, 0.2136, -0.1678), (0.7276, 0.08158, -0.2637), (0.8432, 0.08158, -0.2637), (0.7276, -0.08158, -0.2637), (0.8432, -0.08158, -0.2637), (0.7276, -0.2136, -0.1678), (0.8432, -0.2136, -0.1678), (0.7276, -0.264, -0.01263), (0.8432, -0.264, -0.01263), (0.7276, -0.2136, 0.1425), (0.8432, -0.2136, 0.1425), (0.7276, -0.08158, 0.2384), (0.8432, -0.08158, 0.2384), (0.7276, 0.08158, 0.2384), (0.8432, 0.08158, 0.2384), (0.7276, 0.2136, 0.1425), (0.8432, 0.2136, 0.1425), (0.6566, 0.2186, -0.01263), (0.6566, 0.1769, -0.1411), (0.6566, 0.06756, -0.2205), (0.6566, -0.06756, -0.2205), (0.6566, -0.1769, -0.1411), (0.6566, -0.2186, -0.01263), (0.6566, -0.1769, 0.1159), (0.6566, -0.06756, 0.1953), (0.6566, 0.06756, 0.1953), (0.6566, 0.1769, 0.1159), (0.6566, 0.09972, -0.01263), (0.6566, 0.08068, -0.07124), (0.6566, 0.03082, -0.1075), (0.6566, -0.03082, -0.1075), (0.6566, -0.08068, -0.07124), (0.6566, -0.09972, -0.01263), (0.6566, -0.08068, 0.04598), (0.6566, -0.03082, 0.08221), (0.6566, 0.03082, 0.08221), (0.6566, 0.08068, 0.04598), (0.6388, 0.09972, -0.01263), (0.6388, 0.08068, -0.07124), (0.6388, 0.03082, -0.1075), (0.6388, -0.03082, -0.1075), (0.6388, -0.08068, -0.07124), (0.6388, -0.09972, -0.01263), (0.6388, -0.08068, 0.04598), (0.6388, -0.03082, 0.08221), (0.6388, 0.03082, 0.08221), (0.6388, 0.08068, 0.04598), (0.6388, 0.08445, -0.01263), (0.6388, 0.06832, -0.06227), (0.6388, 0.0261, -0.09294), (0.6388, -0.0261, -0.09294), (0.6388, -0.06832, -0.06227), (0.6388, -0.08445, -0.01263), (0.6388, -0.06832, 0.03701), (0.6388, -0.0261, 0.06768), (0.6388, 0.0261, 0.06768), (0.6388, 0.06832, 0.03701), (0.6475, 0.08445, -0.01263), (0.6475, 0.06832, -0.06227), (0.6475, 0.0261, -0.09294), (0.6475, -0.0261, -0.09294), (0.6475, -0.06832, -0.06227), (0.6475, -0.08445, -0.01263), (0.6475, -0.06832, 0.03701), (0.6475, -0.0261, 0.06768), (0.6475, 0.0261, 0.06768), (0.6475, 0.06832, 0.03701), (0.9588, 0.264, -0.01263), (0.9588, 0.2136, -0.1678), (0.9588, 0.08158, -0.2637), (0.9588, -0.08158, -0.2637), (0.9588, -0.2136, -0.1678), (0.9588, -0.264, -0.01263), (0.9588, -0.2136, 0.1425), (0.9588, -0.08158, 0.2384), (0.9588, 0.08158, 0.2384), (0.9588, 0.2136, 0.1425), (1.03, 0.2186, -0.01263), (1.03, 0.1769, -0.1411), (1.03, 0.06756, -0.2205), (1.03, -0.06756, -0.2205), (1.03, -0.1769, -0.1411), (1.03, -0.2186, -0.01263), (1.03, -0.1769, 0.1159), (1.03, -0.06756, 0.1953), (1.03, 0.06756, 0.1953), (1.03, 0.1769, 0.1159), (1.03, 0.09972, -0.01263), (1.03, 0.08068, -0.07124), (1.03, 0.03082, -0.1075), (1.03, -0.03082, -0.1075), (1.03, -0.08068, -0.07124), (1.03, -0.09972, -0.01263), (1.03, -0.08068, 0.04598), (1.03, -0.03082, 0.08221), (1.03, 0.03082, 0.08221), (1.03, 0.08068, 0.04598), (1.048, 0.09972, -0.01263), (1.048, 0.08068, -0.07124), (1.048, 0.03082, -0.1075), (1.048, -0.03082, -0.1075), (1.048, -0.08068, -0.07124), (1.048, -0.09972, -0.01263), (1.048, -0.08068, 0.04598), (1.048, -0.03082, 0.08221), (1.048, 0.03082, 0.08221), (1.048, 0.08068, 0.04598), (1.048, 0.08445, -0.01263), (1.048, 0.06832, -0.06227), (1.048, 0.0261, -0.09294), (1.048, -0.0261, -0.09294), (1.048, -0.06832, -0.06227), (1.048, -0.08445, -0.01263), (1.048, -0.06832, 0.03701), (1.048, -0.0261, 0.06768), (1.048, 0.0261, 0.06768), (1.048, 0.06832, 0.03701), (1.039, 0.08445, -0.01263), (1.039, 0.06832, -0.06227), (1.039, 0.0261, -0.09294), (1.039, -0.0261, -0.09294), (1.039, -0.06832, -0.06227), (1.039, -0.08445, -0.01263), (1.039, -0.06832, 0.03701), (1.039, -0.0261, 0.06768), (1.039, 0.0261, 0.06768), (1.039, 0.06832, 0.03701), (-0.9605, 0.264, -0.01263), (-0.8449, 0.264, -0.01263), (-0.9605, 0.2136, -0.1678), (-0.8449, 0.2136, -0.1678), (-0.9605, 0.08158, -0.2637), (-0.8449, 0.08158, -0.2637), (-0.9605, -0.08158, -0.2637), (-0.8449, -0.08158, -0.2637), (-0.9605, -0.2136, -0.1678), (-0.8449, -0.2136, -0.1678), (-0.9605, -0.264, -0.01263), (-0.8449, -0.264, -0.01263), (-0.9605, -0.2136, 0.1425), (-0.8449, -0.2136, 0.1425), (-0.9605, -0.08158, 0.2384), (-0.8449, -0.08158, 0.2384), (-0.9605, 0.08158, 0.2384), (-0.8449, 0.08158, 0.2384), (-0.9605, 0.2136, 0.1425), (-0.8449, 0.2136, 0.1425), (-1.032, 0.2186, -0.01263), (-1.032, 0.1769, -0.1411), (-1.032, 0.06756, -0.2205), (-1.032, -0.06756, -0.2205), (-1.032, -0.1769, -0.1411), (-1.032, -0.2186, -0.01263), (-1.032, -0.1769, 0.1159), (-1.032, -0.06756, 0.1953), (-1.032, 0.06756, 0.1953), (-1.032, 0.1769, 0.1159), (-1.032, 0.09972, -0.01263), (-1.032, 0.08068, -0.07124), (-1.032, 0.03082, -0.1075), (-1.032, -0.03082, -0.1075), (-1.032, -0.08068, -0.07124), (-1.032, -0.09972, -0.01263), (-1.032, -0.08068, 0.04598), (-1.032, -0.03082, 0.08221), (-1.032, 0.03082, 0.08221), (-1.032, 0.08068, 0.04598), (-1.049, 0.09972, -0.01263), (-1.049, 0.08068, -0.07124), (-1.049, 0.03082, -0.1075), (-1.049, -0.03082, -0.1075), (-1.049, -0.08068, -0.07124), (-1.049, -0.09972, -0.01263), (-1.049, -0.08068, 0.04598), (-1.049, -0.03082, 0.08221), (-1.049, 0.03082, 0.08221), (-1.049, 0.08068, 0.04598), (-1.049, 0.08445, -0.01263), (-1.049, 0.06832, -0.06227), (-1.049, 0.0261, -0.09294), (-1.049, -0.0261, -0.09294), (-1.049, -0.06832, -0.06227), (-1.049, -0.08445, -0.01263), (-1.049, -0.06832, 0.03701), (-1.049, -0.0261, 0.06768), (-1.049, 0.0261, 0.06768), (-1.049, 0.06832, 0.03701), (-1.041, 0.08445, -0.01263), (-1.041, 0.06832, -0.06227), (-1.041, 0.0261, -0.09294), (-1.041, -0.0261, -0.09294), (-1.041, -0.06832, -0.06227), (-1.041, -0.08445, -0.01263), (-1.041, -0.06832, 0.03701), (-1.041, -0.0261, 0.06768), (-1.041, 0.0261, 0.06768), (-1.041, 0.06832, 0.03701), (-0.7293, 0.264, -0.01263), (-0.7293, 0.2136, -0.1678), (-0.7293, 0.08158, -0.2637), (-0.7293, -0.08158, -0.2637), (-0.7293, -0.2136, -0.1678), (-0.7293, -0.264, -0.01263), (-0.7293, -0.2136, 0.1425), (-0.7293, -0.08158, 0.2384), (-0.7293, 0.08158, 0.2384), (-0.7293, 0.2136, 0.1425), (-0.6583, 0.2186, -0.01263), (-0.6583, 0.1769, -0.1411), (-0.6583, 0.06756, -0.2205), (-0.6583, -0.06756, -0.2205), (-0.6583, -0.1769, -0.1411), (-0.6583, -0.2186, -0.01263), (-0.6583, -0.1769, 0.1159), (-0.6583, -0.06756, 0.1953), (-0.6583, 0.06756, 0.1953), (-0.6583, 0.1769, 0.1159), (-0.6583, 0.09972, -0.01263), (-0.6583, 0.08068, -0.07124), (-0.6583, 0.03082, -0.1075), (-0.6583, -0.03082, -0.1075), (-0.6583, -0.08068, -0.07124), (-0.6583, -0.09972, -0.01263), (-0.6583, -0.08068, 0.04598), (-0.6583, -0.03082, 0.08221), (-0.6583, 0.03082, 0.08221), (-0.6583, 0.08068, 0.04598), (-0.6406, 0.09972, -0.01263), (-0.6406, 0.08068, -0.07124), (-0.6406, 0.03082, -0.1075), (-0.6406, -0.03082, -0.1075), (-0.6406, -0.08068, -0.07124), (-0.6406, -0.09972, -0.01263), (-0.6406, -0.08068, 0.04598), (-0.6406, -0.03082, 0.08221), (-0.6406, 0.03082, 0.08221), (-0.6406, 0.08068, 0.04598), (-0.6406, 0.08445, -0.01263), (-0.6406, 0.06832, -0.06227), (-0.6406, 0.0261, -0.09294), (-0.6406, -0.0261, -0.09294), (-0.6406, -0.06832, -0.06227), (-0.6406, -0.08445, -0.01263), (-0.6406, -0.06832, 0.03701), (-0.6406, -0.0261, 0.06768), (-0.6406, 0.0261, 0.06768), (-0.6406, 0.06832, 0.03701), (-0.6492, 0.08445, -0.01263), (-0.6492, 0.06832, -0.06227), (-0.6492, 0.0261, -0.09294), (-0.6492, -0.0261, -0.09294), (-0.6492, -0.06832, -0.06227), (-0.6492, -0.08445, -0.01263), (-0.6492, -0.06832, 0.03701), (-0.6492, -0.0261, 0.06768), (-0.6492, 0.0261, 0.06768), (-0.6492, 0.06832, 0.03701)], [], [(0, 1, 3, 2), (2, 3, 5, 4), (4, 5, 7, 6), (6, 7, 9, 8), (8, 9, 11, 10), (10, 11, 13, 12), (12, 13, 15, 14), (14, 15, 17, 16), (16, 17, 19, 18), (18, 19, 1, 0), (6, 8, 24, 23), (27, 28, 38, 37), (0, 2, 21, 20), (4, 6, 23, 22), (2, 4, 22, 21), (18, 0, 20, 29), (16, 18, 29, 28), (14, 16, 28, 27), (12, 14, 27, 26), (10, 12, 26, 25), (8, 10, 25, 24), (34, 35, 45, 44), (24, 25, 35, 34), (21, 22, 32, 31), (28, 29, 39, 38), (25, 26, 36, 35), (22, 23, 33, 32), (29, 20, 30, 39), (26, 27, 37, 36), (23, 24, 34, 33), (20, 21, 31, 30), (41, 42, 52, 51), (31, 32, 42, 41), (38, 39, 49, 48), (35, 36, 46, 45), (32, 33, 43, 42), (39, 30, 40, 49), (36, 37, 47, 46), (33, 34, 44, 43), (30, 31, 41, 40), (37, 38, 48, 47), (55, 56, 66, 65), (48, 49, 59, 58), (45, 46, 56, 55), (42, 43, 53, 52), (49, 40, 50, 59), (46, 47, 57, 56), (43, 44, 54, 53), (40, 41, 51, 50), (47, 48, 58, 57), (44, 45, 55, 54), (60, 61, 62, 63, 64, 65, 66, 67, 68, 69), (52, 53, 63, 62), (59, 50, 60, 69), (56, 57, 67, 66), (53, 54, 64, 63), (50, 51, 61, 60), (57, 58, 68, 67), (54, 55, 65, 64), (51, 52, 62, 61), (58, 59, 69, 68), (70, 71, 3, 1), (71, 72, 5, 3), (72, 73, 7, 5), (73, 74, 9, 7), (74, 75, 11, 9), (75, 76, 13, 11), (76, 77, 15, 13), (77, 78, 17, 15), (78, 79, 19, 17), (79, 70, 1, 19), (73, 83, 84, 74), (87, 97, 98, 88), (70, 80, 81, 71), (72, 82, 83, 73), (71, 81, 82, 72), (79, 89, 80, 70), (78, 88, 89, 79), (77, 87, 88, 78), (76, 86, 87, 77), (75, 85, 86, 76), (74, 84, 85, 75), (94, 104, 105, 95), (84, 94, 95, 85), (81, 91, 92, 82), (88, 98, 99, 89), (85, 95, 96, 86), (82, 92, 93, 83), (89, 99, 90, 80), (86, 96, 97, 87), (83, 93, 94, 84), (80, 90, 91, 81), (101, 111, 112, 102), (91, 101, 102, 92), (98, 108, 109, 99), (95, 105, 106, 96), (92, 102, 103, 93), (99, 109, 100, 90), (96, 106, 107, 97), (93, 103, 104, 94), (90, 100, 101, 91), (97, 107, 108, 98), (115, 125, 126, 116), (108, 118, 119, 109), (105, 115, 116, 106), (102, 112, 113, 103), (109, 119, 110, 100), (106, 116, 117, 107), (103, 113, 114, 104), (100, 110, 111, 101), (107, 117, 118, 108), (104, 114, 115, 105), (120, 129, 128, 127, 126, 125, 124, 123, 122, 121), (112, 122, 123, 113), (119, 129, 120, 110), (116, 126, 127, 117), (113, 123, 124, 114), (110, 120, 121, 111), (117, 127, 128, 118), (114, 124, 125, 115), (111, 121, 122, 112), (118, 128, 129, 119), (130, 131, 133, 132), (132, 133, 135, 134), (134, 135, 137, 136), (136, 137, 139, 138), (138, 139, 141, 140), (140, 141, 143, 142), (142, 143, 145, 144), (144, 145, 147, 146), (146, 147, 149, 148), (148, 149, 131, 130), (136, 138, 154, 153), (157, 158, 168, 167), (130, 132, 151, 150), (134, 136, 153, 152), (132, 134, 152, 151), (148, 130, 150, 159), (146, 148, 159, 158), (144, 146, 158, 157), (142, 144, 157, 156), (140, 142, 156, 155), (138, 140, 155, 154), (164, 165, 175, 174), (154, 155, 165, 164), (151, 152, 162, 161), (158, 159, 169, 168), (155, 156, 166, 165), (152, 153, 163, 162), (159, 150, 160, 169), (156, 157, 167, 166), (153, 154, 164, 163), (150, 151, 161, 160), (171, 172, 182, 181), (161, 162, 172, 171), (168, 169, 179, 178), (165, 166, 176, 175), (162, 163, 173, 172), (169, 160, 170, 179), (166, 167, 177, 176), (163, 164, 174, 173), (160, 161, 171, 170), (167, 168, 178, 177), (185, 186, 196, 195), (178, 179, 189, 188), (175, 176, 186, 185), (172, 173, 183, 182), (179, 170, 180, 189), (176, 177, 187, 186), (173, 174, 184, 183), (170, 171, 181, 180), (177, 178, 188, 187), (174, 175, 185, 184), (190, 191, 192, 193, 194, 195, 196, 197, 198, 199), (182, 183, 193, 192), (189, 180, 190, 199), (186, 187, 197, 196), (183, 184, 194, 193), (180, 181, 191, 190), (187, 188, 198, 197), (184, 185, 195, 194), (181, 182, 192, 191), (188, 189, 199, 198), (200, 201, 133, 131), (201, 202, 135, 133), (202, 203, 137, 135), (203, 204, 139, 137), (204, 205, 141, 139), (205, 206, 143, 141), (206, 207, 145, 143), (207, 208, 147, 145), (208, 209, 149, 147), (209, 200, 131, 149), (203, 213, 214, 204), (217, 227, 228, 218), (200, 210, 211, 201), (202, 212, 213, 203), (201, 211, 212, 202), (209, 219, 210, 200), (208, 218, 219, 209), (207, 217, 218, 208), (206, 216, 217, 207), (205, 215, 216, 206), (204, 214, 215, 205), (224, 234, 235, 225), (214, 224, 225, 215), (211, 221, 222, 212), (218, 228, 229, 219), (215, 225, 226, 216), (212, 222, 223, 213), (219, 229, 220, 210), (216, 226, 227, 217), (213, 223, 224, 214), (210, 220, 221, 211), (231, 241, 242, 232), (221, 231, 232, 222), (228, 238, 239, 229), (225, 235, 236, 226), (222, 232, 233, 223), (229, 239, 230, 220), (226, 236, 237, 227), (223, 233, 234, 224), (220, 230, 231, 221), (227, 237, 238, 228), (245, 255, 256, 246), (238, 248, 249, 239), (235, 245, 246, 236), (232, 242, 243, 233), (239, 249, 240, 230), (236, 246, 247, 237), (233, 243, 244, 234), (230, 240, 241, 231), (237, 247, 248, 238), (234, 244, 245, 235), (250, 259, 258, 257, 256, 255, 254, 253, 252, 251), (242, 252, 253, 243), (249, 259, 250, 240), (246, 256, 257, 247), (243, 253, 254, 244), (240, 250, 251, 241), (247, 257, 258, 248), (244, 254, 255, 245), (241, 251, 252, 242), (248, 258, 259, 249)])
_uv = me_cylinder_001.uv_layers.new(name='UVMap')
_uv.uv.foreach_set('vector', [0.8101, 0.5406, 0.8227, 0.5406, 0.8227, 0.5532, 0.8101, 0.5532, 0.8101, 0.5406, 0.8227, 0.5406, 0.8227, 0.5532, 0.8101, 0.5532, 0.8101, 0.5406, 0.8227, 0.5406, 0.8227, 0.5532, 0.8101, 0.5532, 0.8101, 0.5406, 0.8227, 0.5406, 0.8227, 0.5532, 0.8101, 0.5532, 0.8101, 0.5406, 0.8227, 0.5406, 0.8227, 0.5532, 0.8101, 0.5532, 0.8101, 0.5406, 0.8227, 0.5406, 0.8227, 0.5532, 0.8101, 0.5532, 0.8101, 0.5406, 0.8227, 0.5406, 0.8227, 0.5532, 0.8101, 0.5532, 0.8101, 0.5406, 0.8227, 0.5406, 0.8227, 0.5532, 0.8101, 0.5532, 0.8101, 0.5406, 0.8227, 0.5406, 0.8227, 0.5532, 0.8101, 0.5532, 0.8101, 0.5406, 0.8227, 0.5406, 0.8227, 0.5532, 0.8101, 0.5532, 0.8101, 0.5406, 0.8227, 0.5406, 0.8227, 0.5532, 0.8101, 0.5532, 0.8101, 0.5406, 0.8227, 0.5406, 0.8227, 0.5532, 0.8101, 0.5532, 0.8101, 0.5406, 0.8227, 0.5406, 0.8227, 0.5532, 0.8101, 0.5532, 0.8101, 0.5406, 0.8227, 0.5406, 0.8227, 0.5532, 0.8101, 0.5532, 0.8101, 0.5406, 0.8227, 0.5406, 0.8227, 0.5532, 0.8101, 0.5532, 0.8101, 0.5406, 0.8227, 0.5406, 0.8227, 0.5532, 0.8101, 0.5532, 0.8101, 0.5406, 0.8227, 0.5406, 0.8227, 0.5532, 0.8101, 0.5532, 0.8101, 0.5406, 0.8227, 0.5406, 0.8227, 0.5532, 0.8101, 0.5532, 0.8101, 0.5406, 0.8227, 0.5406, 0.8227, 0.5532, 0.8101, 0.5532, 0.8101, 0.5406, 0.8227, 0.5406, 0.8227, 0.5532, 0.8101, 0.5532, 0.8101, 0.5406, 0.8227, 0.5406, 0.8227, 0.5532, 0.8101, 0.5532, 0.8101, 0.5406, 0.8227, 0.5406, 0.8227, 0.5532, 0.8101, 0.5532, 0.8101, 0.5406, 0.8227, 0.5406, 0.8227, 0.5532, 0.8101, 0.5532, 0.8101, 0.5406, 0.8227, 0.5406, 0.8227, 0.5532, 0.8101, 0.5532, 0.8101, 0.5406, 0.8227, 0.5406, 0.8227, 0.5532, 0.8101, 0.5532, 0.8101, 0.5406, 0.8227, 0.5406, 0.8227, 0.5532, 0.8101, 0.5532, 0.8101, 0.5406, 0.8227, 0.5406, 0.8227, 0.5532, 0.8101, 0.5532, 0.8101, 0.5406, 0.8227, 0.5406, 0.8227, 0.5532, 0.8101, 0.5532, 0.8101, 0.5406, 0.8227, 0.5406, 0.8227, 0.5532, 0.8101, 0.5532, 0.8101, 0.5406, 0.8227, 0.5406, 0.8227, 0.5532, 0.8101, 0.5532, 0.8101, 0.5406, 0.8227, 0.5406, 0.8227, 0.5532, 0.8101, 0.5532, 0.8101, 0.5406, 0.8227, 0.5406, 0.8227, 0.5532, 0.8101, 0.5532, 0.8101, 0.5406, 0.8227, 0.5406, 0.8227, 0.5532, 0.8101, 0.5532, 0.8101, 0.5406, 0.8227, 0.5406, 0.8227, 0.5532, 0.8101, 0.5532, 0.8101, 0.5406, 0.8227, 0.5406, 0.8227, 0.5532, 0.8101, 0.5532, 0.8101, 0.5406, 0.8227, 0.5406, 0.8227, 0.5532, 0.8101, 0.5532, 0.8101, 0.5406, 0.8227, 0.5406, 0.8227, 0.5532, 0.8101, 0.5532, 0.8101, 0.5406, 0.8227, 0.5406, 0.8227, 0.5532, 0.8101, 0.5532, 0.8101, 0.5406, 0.8227, 0.5406, 0.8227, 0.5532, 0.8101, 0.5532, 0.8101, 0.5406, 0.8227, 0.5406, 0.8227, 0.5532, 0.8101, 0.5532, 0.8101, 0.5406, 0.8227, 0.5406, 0.8227, 0.5532, 0.8101, 0.5532, 0.8101, 0.5406, 0.8227, 0.5406, 0.8227, 0.5532, 0.8101, 0.5532, 0.8101, 0.5406, 0.8227, 0.5406, 0.8227, 0.5532, 0.8101, 0.5532, 0.8101, 0.5406, 0.8227, 0.5406, 0.8227, 0.5532, 0.8101, 0.5532, 0.8101, 0.5406, 0.8227, 0.5406, 0.8227, 0.5532, 0.8101, 0.5532, 0.8101, 0.5406, 0.8227, 0.5406, 0.8227, 0.5532, 0.8101, 0.5532, 0.8101, 0.5406, 0.8227, 0.5406, 0.8227, 0.5532, 0.8101, 0.5532, 0.8101, 0.5406, 0.8227, 0.5406, 0.8227, 0.5532, 0.8101, 0.5532, 0.8101, 0.5406, 0.8227, 0.5406, 0.8227, 0.5532, 0.8101, 0.5532, 0.8101, 0.5406, 0.8227, 0.5406, 0.8227, 0.5532, 0.8101, 0.5532, 0.8101, 0.5406, 0.8227, 0.5406, 0.8227, 0.5532, 0.8101, 0.5532, 0.8164, 0.5532, 0.8201, 0.552, 0.8224, 0.5488, 0.8224, 0.5449, 0.8201, 0.5418, 0.8164, 0.5406, 0.8127, 0.5418, 0.8104, 0.5449, 0.8104, 0.5488, 0.8127, 0.552, 0.8101, 0.5406, 0.8227, 0.5406, 0.8227, 0.5532, 0.8101, 0.5532, 0.8101, 0.5406, 0.8227, 0.5406, 0.8227, 0.5532, 0.8101, 0.5532, 0.8101, 0.5406, 0.8227, 0.5406, 0.8227, 0.5532, 0.8101, 0.5532, 0.8101, 0.5406, 0.8227, 0.5406, 0.8227, 0.5532, 0.8101, 0.5532, 0.8101, 0.5406, 0.8227, 0.5406, 0.8227, 0.5532, 0.8101, 0.5532, 0.8101, 0.5406, 0.8227, 0.5406, 0.8227, 0.5532, 0.8101, 0.5532, 0.8101, 0.5406, 0.8227, 0.5406, 0.8227, 0.5532, 0.8101, 0.5532, 0.8101, 0.5406, 0.8227, 0.5406, 0.8227, 0.5532, 0.8101, 0.5532, 0.8101, 0.5406, 0.8227, 0.5406, 0.8227, 0.5532, 0.8101, 0.5532, 0.8101, 0.5406, 0.8227, 0.5406, 0.8227, 0.5532, 0.8101, 0.5532, 0.8101, 0.5406, 0.8227, 0.5406, 0.8227, 0.5532, 0.8101, 0.5532, 0.8101, 0.5406, 0.8227, 0.5406, 0.8227, 0.5532, 0.8101, 0.5532, 0.8101, 0.5406, 0.8227, 0.5406, 0.8227, 0.5532, 0.8101, 0.5532, 0.8101, 0.5406, 0.8227, 0.5406, 0.8227, 0.5532, 0.8101, 0.5532, 0.8101, 0.5406, 0.8227, 0.5406, 0.8227, 0.5532, 0.8101, 0.5532, 0.8101, 0.5406, 0.8227, 0.5406, 0.8227, 0.5532, 0.8101, 0.5532, 0.8101, 0.5406, 0.8227, 0.5406, 0.8227, 0.5532, 0.8101, 0.5532, 0.8101, 0.5406, 0.8227, 0.5406, 0.8227, 0.5532, 0.8101, 0.5532, 0.8101, 0.5406, 0.8227, 0.5406, 0.8227, 0.5532, 0.8101, 0.5532, 0.8101, 0.5406, 0.8227, 0.5406, 0.8227, 0.5532, 0.8101, 0.5532, 0.8101, 0.5406, 0.8227, 0.5406, 0.8227, 0.5532, 0.8101, 0.5532, 0.8101, 0.5406, 0.8227, 0.5406, 0.8227, 0.5532, 0.8101, 0.5532, 0.8101, 0.5406, 0.8227, 0.5406, 0.8227, 0.5532, 0.8101, 0.5532, 0.8101, 0.5406, 0.8227, 0.5406, 0.8227, 0.5532, 0.8101, 0.5532, 0.8101, 0.5406, 0.8227, 0.5406, 0.8227, 0.5532, 0.8101, 0.5532, 0.8101, 0.5406, 0.8227, 0.5406, 0.8227, 0.5532, 0.8101, 0.5532, 0.8101, 0.5406, 0.8227, 0.5406, 0.8227, 0.5532, 0.8101, 0.5532, 0.8101, 0.5406, 0.8227, 0.5406, 0.8227, 0.5532, 0.8101, 0.5532, 0.8101, 0.5406, 0.8227, 0.5406, 0.8227, 0.5532, 0.8101, 0.5532, 0.8101, 0.5406, 0.8227, 0.5406, 0.8227, 0.5532, 0.8101, 0.5532, 0.8101, 0.5406, 0.8227, 0.5406, 0.8227, 0.5532, 0.8101, 0.5532, 0.8101, 0.5406, 0.8227, 0.5406, 0.8227, 0.5532, 0.8101, 0.5532, 0.8101, 0.5406, 0.8227, 0.5406, 0.8227, 0.5532, 0.8101, 0.5532, 0.8101, 0.5406, 0.8227, 0.5406, 0.8227, 0.5532, 0.8101, 0.5532, 0.8101, 0.5406, 0.8227, 0.5406, 0.8227, 0.5532, 0.8101, 0.5532, 0.8101, 0.5406, 0.8227, 0.5406, 0.8227, 0.5532, 0.8101, 0.5532, 0.8101, 0.5406, 0.8227, 0.5406, 0.8227, 0.5532, 0.8101, 0.5532, 0.8101, 0.5406, 0.8227, 0.5406, 0.8227, 0.5532, 0.8101, 0.5532, 0.8101, 0.5406, 0.8227, 0.5406, 0.8227, 0.5532, 0.8101, 0.5532, 0.8101, 0.5406, 0.8227, 0.5406, 0.8227, 0.5532, 0.8101, 0.5532, 0.8101, 0.5406, 0.8227, 0.5406, 0.8227, 0.5532, 0.8101, 0.5532, 0.8101, 0.5406, 0.8227, 0.5406, 0.8227, 0.5532, 0.8101, 0.5532, 0.8101, 0.5406, 0.8227, 0.5406, 0.8227, 0.5532, 0.8101, 0.5532, 0.8101, 0.5406, 0.8227, 0.5406, 0.8227, 0.5532, 0.8101, 0.5532, 0.8101, 0.5406, 0.8227, 0.5406, 0.8227, 0.5532, 0.8101, 0.5532, 0.8101, 0.5406, 0.8227, 0.5406, 0.8227, 0.5532, 0.8101, 0.5532, 0.8101, 0.5406, 0.8227, 0.5406, 0.8227, 0.5532, 0.8101, 0.5532, 0.8101, 0.5406, 0.8227, 0.5406, 0.8227, 0.5532, 0.8101, 0.5532, 0.8101, 0.5406, 0.8227, 0.5406, 0.8227, 0.5532, 0.8101, 0.5532, 0.8101, 0.5406, 0.8227, 0.5406, 0.8227, 0.5532, 0.8101, 0.5532, 0.8101, 0.5406, 0.8227, 0.5406, 0.8227, 0.5532, 0.8101, 0.5532, 0.8101, 0.5406, 0.8227, 0.5406, 0.8227, 0.5532, 0.8101, 0.5532, 0.8101, 0.5406, 0.8227, 0.5406, 0.8227, 0.5532, 0.8101, 0.5532, 0.8101, 0.5406, 0.8227, 0.5406, 0.8227, 0.5532, 0.8101, 0.5532, 0.8101, 0.5406, 0.8227, 0.5406, 0.8227, 0.5532, 0.8101, 0.5532, 0.8101, 0.5406, 0.8227, 0.5406, 0.8227, 0.5532, 0.8101, 0.5532, 0.8101, 0.5406, 0.8227, 0.5406, 0.8227, 0.5532, 0.8101, 0.5532, 0.8101, 0.5406, 0.8227, 0.5406, 0.8227, 0.5532, 0.8101, 0.5532, 0.8101, 0.5406, 0.8227, 0.5406, 0.8227, 0.5532, 0.8101, 0.5532, 0.8101, 0.5406, 0.8227, 0.5406, 0.8227, 0.5532, 0.8101, 0.5532, 0.8164, 0.5532, 0.8201, 0.552, 0.8224, 0.5488, 0.8224, 0.5449, 0.8201, 0.5418, 0.8164, 0.5406, 0.8127, 0.5418, 0.8104, 0.5449, 0.8104, 0.5488, 0.8127, 0.552, 0.8101, 0.5406, 0.8227, 0.5406, 0.8227, 0.5532, 0.8101, 0.5532, 0.8101, 0.5406, 0.8227, 0.5406, 0.8227, 0.5532, 0.8101, 0.5532, 0.8101, 0.5406, 0.8227, 0.5406, 0.8227, 0.5532, 0.8101, 0.5532, 0.8101, 0.5406, 0.8227, 0.5406, 0.8227, 0.5532, 0.8101, 0.5532, 0.8101, 0.5406, 0.8227, 0.5406, 0.8227, 0.5532, 0.8101, 0.5532, 0.8101, 0.5406, 0.8227, 0.5406, 0.8227, 0.5532, 0.8101, 0.5532, 0.8101, 0.5406, 0.8227, 0.5406, 0.8227, 0.5532, 0.8101, 0.5532, 0.8101, 0.5406, 0.8227, 0.5406, 0.8227, 0.5532, 0.8101, 0.5532, 0.8101, 0.5406, 0.8227, 0.5406, 0.8227, 0.5532, 0.8101, 0.5532, 0.8101, 0.5406, 0.8227, 0.5406, 0.8227, 0.5532, 0.8101, 0.5532, 0.8101, 0.5406, 0.8227, 0.5406, 0.8227, 0.5532, 0.8101, 0.5532, 0.8101, 0.5406, 0.8227, 0.5406, 0.8227, 0.5532, 0.8101, 0.5532, 0.8101, 0.5406, 0.8227, 0.5406, 0.8227, 0.5532, 0.8101, 0.5532, 0.8101, 0.5406, 0.8227, 0.5406, 0.8227, 0.5532, 0.8101, 0.5532, 0.8101, 0.5406, 0.8227, 0.5406, 0.8227, 0.5532, 0.8101, 0.5532, 0.8101, 0.5406, 0.8227, 0.5406, 0.8227, 0.5532, 0.8101, 0.5532, 0.8101, 0.5406, 0.8227, 0.5406, 0.8227, 0.5532, 0.8101, 0.5532, 0.8101, 0.5406, 0.8227, 0.5406, 0.8227, 0.5532, 0.8101, 0.5532, 0.8101, 0.5406, 0.8227, 0.5406, 0.8227, 0.5532, 0.8101, 0.5532, 0.8101, 0.5406, 0.8227, 0.5406, 0.8227, 0.5532, 0.8101, 0.5532, 0.8101, 0.5406, 0.8227, 0.5406, 0.8227, 0.5532, 0.8101, 0.5532, 0.8101, 0.5406, 0.8227, 0.5406, 0.8227, 0.5532, 0.8101, 0.5532, 0.8101, 0.5406, 0.8227, 0.5406, 0.8227, 0.5532, 0.8101, 0.5532, 0.8101, 0.5406, 0.8227, 0.5406, 0.8227, 0.5532, 0.8101, 0.5532, 0.8101, 0.5406, 0.8227, 0.5406, 0.8227, 0.5532, 0.8101, 0.5532, 0.8101, 0.5406, 0.8227, 0.5406, 0.8227, 0.5532, 0.8101, 0.5532, 0.8101, 0.5406, 0.8227, 0.5406, 0.8227, 0.5532, 0.8101, 0.5532, 0.8101, 0.5406, 0.8227, 0.5406, 0.8227, 0.5532, 0.8101, 0.5532, 0.8101, 0.5406, 0.8227, 0.5406, 0.8227, 0.5532, 0.8101, 0.5532, 0.8101, 0.5406, 0.8227, 0.5406, 0.8227, 0.5532, 0.8101, 0.5532, 0.8101, 0.5406, 0.8227, 0.5406, 0.8227, 0.5532, 0.8101, 0.5532, 0.8101, 0.5406, 0.8227, 0.5406, 0.8227, 0.5532, 0.8101, 0.5532, 0.8101, 0.5406, 0.8227, 0.5406, 0.8227, 0.5532, 0.8101, 0.5532, 0.8101, 0.5406, 0.8227, 0.5406, 0.8227, 0.5532, 0.8101, 0.5532, 0.8101, 0.5406, 0.8227, 0.5406, 0.8227, 0.5532, 0.8101, 0.5532, 0.8101, 0.5406, 0.8227, 0.5406, 0.8227, 0.5532, 0.8101, 0.5532, 0.8101, 0.5406, 0.8227, 0.5406, 0.8227, 0.5532, 0.8101, 0.5532, 0.8101, 0.5406, 0.8227, 0.5406, 0.8227, 0.5532, 0.8101, 0.5532, 0.8101, 0.5406, 0.8227, 0.5406, 0.8227, 0.5532, 0.8101, 0.5532, 0.8101, 0.5406, 0.8227, 0.5406, 0.8227, 0.5532, 0.8101, 0.5532, 0.8101, 0.5406, 0.8227, 0.5406, 0.8227, 0.5532, 0.8101, 0.5532, 0.8101, 0.5406, 0.8227, 0.5406, 0.8227, 0.5532, 0.8101, 0.5532, 0.8101, 0.5406, 0.8227, 0.5406, 0.8227, 0.5532, 0.8101, 0.5532, 0.8101, 0.5406, 0.8227, 0.5406, 0.8227, 0.5532, 0.8101, 0.5532, 0.8101, 0.5406, 0.8227, 0.5406, 0.8227, 0.5532, 0.8101, 0.5532, 0.8101, 0.5406, 0.8227, 0.5406, 0.8227, 0.5532, 0.8101, 0.5532, 0.8101, 0.5406, 0.8227, 0.5406, 0.8227, 0.5532, 0.8101, 0.5532, 0.8101, 0.5406, 0.8227, 0.5406, 0.8227, 0.5532, 0.8101, 0.5532, 0.8101, 0.5406, 0.8227, 0.5406, 0.8227, 0.5532, 0.8101, 0.5532, 0.8101, 0.5406, 0.8227, 0.5406, 0.8227, 0.5532, 0.8101, 0.5532, 0.8101, 0.5406, 0.8227, 0.5406, 0.8227, 0.5532, 0.8101, 0.5532, 0.8101, 0.5406, 0.8227, 0.5406, 0.8227, 0.5532, 0.8101, 0.5532, 0.8101, 0.5406, 0.8227, 0.5406, 0.8227, 0.5532, 0.8101, 0.5532, 0.8101, 0.5406, 0.8227, 0.5406, 0.8227, 0.5532, 0.8101, 0.5532, 0.8101, 0.5406, 0.8227, 0.5406, 0.8227, 0.5532, 0.8101, 0.5532, 0.8101, 0.5406, 0.8227, 0.5406, 0.8227, 0.5532, 0.8101, 0.5532, 0.8101, 0.5406, 0.8227, 0.5406, 0.8227, 0.5532, 0.8101, 0.5532, 0.8101, 0.5406, 0.8227, 0.5406, 0.8227, 0.5532, 0.8101, 0.5532, 0.8101, 0.5406, 0.8227, 0.5406, 0.8227, 0.5532, 0.8101, 0.5532, 0.8101, 0.5406, 0.8227, 0.5406, 0.8227, 0.5532, 0.8101, 0.5532, 0.8164, 0.5532, 0.8201, 0.552, 0.8224, 0.5488, 0.8224, 0.5449, 0.8201, 0.5418, 0.8164, 0.5406, 0.8127, 0.5418, 0.8104, 0.5449, 0.8104, 0.5488, 0.8127, 0.552, 0.8101, 0.5406, 0.8227, 0.5406, 0.8227, 0.5532, 0.8101, 0.5532, 0.8101, 0.5406, 0.8227, 0.5406, 0.8227, 0.5532, 0.8101, 0.5532, 0.8101, 0.5406, 0.8227, 0.5406, 0.8227, 0.5532, 0.8101, 0.5532, 0.8101, 0.5406, 0.8227, 0.5406, 0.8227, 0.5532, 0.8101, 0.5532, 0.8101, 0.5406, 0.8227, 0.5406, 0.8227, 0.5532, 0.8101, 0.5532, 0.8101, 0.5406, 0.8227, 0.5406, 0.8227, 0.5532, 0.8101, 0.5532, 0.8101, 0.5406, 0.8227, 0.5406, 0.8227, 0.5532, 0.8101, 0.5532, 0.8101, 0.5406, 0.8227, 0.5406, 0.8227, 0.5532, 0.8101, 0.5532, 0.8101, 0.5406, 0.8227, 0.5406, 0.8227, 0.5532, 0.8101, 0.5532, 0.8101, 0.5406, 0.8227, 0.5406, 0.8227, 0.5532, 0.8101, 0.5532, 0.8101, 0.5406, 0.8227, 0.5406, 0.8227, 0.5532, 0.8101, 0.5532, 0.8101, 0.5406, 0.8227, 0.5406, 0.8227, 0.5532, 0.8101, 0.5532, 0.8101, 0.5406, 0.8227, 0.5406, 0.8227, 0.5532, 0.8101, 0.5532, 0.8101, 0.5406, 0.8227, 0.5406, 0.8227, 0.5532, 0.8101, 0.5532, 0.8101, 0.5406, 0.8227, 0.5406, 0.8227, 0.5532, 0.8101, 0.5532, 0.8101, 0.5406, 0.8227, 0.5406, 0.8227, 0.5532, 0.8101, 0.5532, 0.8101, 0.5406, 0.8227, 0.5406, 0.8227, 0.5532, 0.8101, 0.5532, 0.8101, 0.5406, 0.8227, 0.5406, 0.8227, 0.5532, 0.8101, 0.5532, 0.8101, 0.5406, 0.8227, 0.5406, 0.8227, 0.5532, 0.8101, 0.5532, 0.8101, 0.5406, 0.8227, 0.5406, 0.8227, 0.5532, 0.8101, 0.5532, 0.8101, 0.5406, 0.8227, 0.5406, 0.8227, 0.5532, 0.8101, 0.5532, 0.8101, 0.5406, 0.8227, 0.5406, 0.8227, 0.5532, 0.8101, 0.5532, 0.8101, 0.5406, 0.8227, 0.5406, 0.8227, 0.5532, 0.8101, 0.5532, 0.8101, 0.5406, 0.8227, 0.5406, 0.8227, 0.5532, 0.8101, 0.5532, 0.8101, 0.5406, 0.8227, 0.5406, 0.8227, 0.5532, 0.8101, 0.5532, 0.8101, 0.5406, 0.8227, 0.5406, 0.8227, 0.5532, 0.8101, 0.5532, 0.8101, 0.5406, 0.8227, 0.5406, 0.8227, 0.5532, 0.8101, 0.5532, 0.8101, 0.5406, 0.8227, 0.5406, 0.8227, 0.5532, 0.8101, 0.5532, 0.8101, 0.5406, 0.8227, 0.5406, 0.8227, 0.5532, 0.8101, 0.5532, 0.8101, 0.5406, 0.8227, 0.5406, 0.8227, 0.5532, 0.8101, 0.5532, 0.8101, 0.5406, 0.8227, 0.5406, 0.8227, 0.5532, 0.8101, 0.5532, 0.8101, 0.5406, 0.8227, 0.5406, 0.8227, 0.5532, 0.8101, 0.5532, 0.8101, 0.5406, 0.8227, 0.5406, 0.8227, 0.5532, 0.8101, 0.5532, 0.8101, 0.5406, 0.8227, 0.5406, 0.8227, 0.5532, 0.8101, 0.5532, 0.8101, 0.5406, 0.8227, 0.5406, 0.8227, 0.5532, 0.8101, 0.5532, 0.8101, 0.5406, 0.8227, 0.5406, 0.8227, 0.5532, 0.8101, 0.5532, 0.8101, 0.5406, 0.8227, 0.5406, 0.8227, 0.5532, 0.8101, 0.5532, 0.8101, 0.5406, 0.8227, 0.5406, 0.8227, 0.5532, 0.8101, 0.5532, 0.8101, 0.5406, 0.8227, 0.5406, 0.8227, 0.5532, 0.8101, 0.5532, 0.8101, 0.5406, 0.8227, 0.5406, 0.8227, 0.5532, 0.8101, 0.5532, 0.8101, 0.5406, 0.8227, 0.5406, 0.8227, 0.5532, 0.8101, 0.5532, 0.8101, 0.5406, 0.8227, 0.5406, 0.8227, 0.5532, 0.8101, 0.5532, 0.8101, 0.5406, 0.8227, 0.5406, 0.8227, 0.5532, 0.8101, 0.5532, 0.8101, 0.5406, 0.8227, 0.5406, 0.8227, 0.5532, 0.8101, 0.5532, 0.8101, 0.5406, 0.8227, 0.5406, 0.8227, 0.5532, 0.8101, 0.5532, 0.8101, 0.5406, 0.8227, 0.5406, 0.8227, 0.5532, 0.8101, 0.5532, 0.8101, 0.5406, 0.8227, 0.5406, 0.8227, 0.5532, 0.8101, 0.5532, 0.8101, 0.5406, 0.8227, 0.5406, 0.8227, 0.5532, 0.8101, 0.5532, 0.8101, 0.5406, 0.8227, 0.5406, 0.8227, 0.5532, 0.8101, 0.5532, 0.8101, 0.5406, 0.8227, 0.5406, 0.8227, 0.5532, 0.8101, 0.5532, 0.8101, 0.5406, 0.8227, 0.5406, 0.8227, 0.5532, 0.8101, 0.5532, 0.8101, 0.5406, 0.8227, 0.5406, 0.8227, 0.5532, 0.8101, 0.5532, 0.8101, 0.5406, 0.8227, 0.5406, 0.8227, 0.5532, 0.8101, 0.5532, 0.8101, 0.5406, 0.8227, 0.5406, 0.8227, 0.5532, 0.8101, 0.5532, 0.8101, 0.5406, 0.8227, 0.5406, 0.8227, 0.5532, 0.8101, 0.5532, 0.8101, 0.5406, 0.8227, 0.5406, 0.8227, 0.5532, 0.8101, 0.5532, 0.8101, 0.5406, 0.8227, 0.5406, 0.8227, 0.5532, 0.8101, 0.5532, 0.8101, 0.5406, 0.8227, 0.5406, 0.8227, 0.5532, 0.8101, 0.5532, 0.8101, 0.5406, 0.8227, 0.5406, 0.8227, 0.5532, 0.8101, 0.5532, 0.8101, 0.5406, 0.8227, 0.5406, 0.8227, 0.5532, 0.8101, 0.5532, 0.8164, 0.5532, 0.8201, 0.552, 0.8224, 0.5488, 0.8224, 0.5449, 0.8201, 0.5418, 0.8164, 0.5406, 0.8127, 0.5418, 0.8104, 0.5449, 0.8104, 0.5488, 0.8127, 0.552, 0.8101, 0.5406, 0.8227, 0.5406, 0.8227, 0.5532, 0.8101, 0.5532, 0.8101, 0.5406, 0.8227, 0.5406, 0.8227, 0.5532, 0.8101, 0.5532, 0.8101, 0.5406, 0.8227, 0.5406, 0.8227, 0.5532, 0.8101, 0.5532, 0.8101, 0.5406, 0.8227, 0.5406, 0.8227, 0.5532, 0.8101, 0.5532, 0.8101, 0.5406, 0.8227, 0.5406, 0.8227, 0.5532, 0.8101, 0.5532, 0.8101, 0.5406, 0.8227, 0.5406, 0.8227, 0.5532, 0.8101, 0.5532, 0.8101, 0.5406, 0.8227, 0.5406, 0.8227, 0.5532, 0.8101, 0.5532, 0.8101, 0.5406, 0.8227, 0.5406, 0.8227, 0.5532, 0.8101, 0.5532, 0.8101, 0.5406, 0.8227, 0.5406, 0.8227, 0.5532, 0.8101, 0.5532])
me_cylinder_001.materials.append(mat_material_002)
me_cylinder_001.use_remesh_preserve_volume = False
me_cylinder_001.use_remesh_preserve_attributes = False
me_cylinder_001.use_mirror_vertex_groups = False
me_cylinder_001.update()
me_cube_001 = bpy.data.meshes.new('Cube.001')
me_cube_001.from_pydata([(1.63, 1.686, -0.08734), (1.63, -1.31, -0.1189), (1.526, 1.301, 0.9907), (1.526, -0.5327, 0.9907), (1.63, -1.31, -1.032), (1.372, -3.228, -0.2977), (1.372, -3.228, -1.032), (1.51, -2.895, -0.1845), (1.51, -2.895, -1.032), (1.63, 2.962, -0.08734), (1.63, 2.962, -1.032), (1.454, -1.256, 0.001789), (1.365, -0.5875, 0.9016), (1.454, -1.188, -0.03974), (1.365, -0.52, 0.8601), (1.63, 0.7549, -0.08734), (1.526, 0.7309, 0.9907), (1.63, 0.7549, -1.032), (1.63, 0.9185, -0.08734), (1.526, 0.831, 0.9907), (1.63, 0.9185, -1.032), (1.662, 0.9185, -0.08734), (1.662, 0.7549, -0.08734), (1.662, 0.9185, -1.032), (1.662, 0.7549, -1.032), (1.662, 0.9185, -0.08604), (1.662, 0.7549, -0.08604), (1.558, 0.831, 0.992), (1.558, 0.7309, 0.992), (1.693, 0.9103, -0.1329), (1.693, 0.7632, -0.1329), (1.693, 0.9103, -0.9838), (1.693, 0.7632, -0.9838), (1.623, 0.6374, 0.0006094), (1.623, -1.14, 0.0006094), (1.533, -0.471, 0.9028), (1.533, 0.6168, 0.9028), (1.544, 0.6374, -0.00587), (1.544, -1.14, -0.00587), (1.454, -0.471, 0.8963), (1.454, 0.6168, 0.8963), (0.0, 1.686, -0.08734), (0.0, -1.31, -0.08734), (0.0, 1.301, 0.9907), (0.0, -0.5327, 0.9907), (0.0, 1.532, -1.032), (0.0, -1.31, -1.032), (0.0, -3.311, -0.2977), (0.0, -3.311, -1.032), (0.0, -2.977, -1.032), (0.0, -2.977, -0.1529), (0.0, 2.962, -0.08734), (0.0, 2.962, -1.032), (0.0, -1.256, 0.001789), (0.0, -0.5875, 0.9016), (0.0, -1.188, -0.03974), (0.0, -0.52, 0.8601), (0.0, 0.7549, -1.032), (0.0, 0.7309, 0.9907), (0.0, 0.831, 0.9907), (0.0, 0.9185, -1.032), (1.623, 1.616, 0.000774), (1.533, 1.284, 0.9026), (1.623, 0.9555, 0.000774), (1.533, 0.8802, 0.9026), (1.544, 1.616, -0.005705), (1.454, 1.284, 0.8961), (1.544, 0.9555, -0.005705), (1.454, 0.8802, 0.8961), (1.386, 2.736, -0.08734), (1.386, 2.85, -0.08734), (1.262, 2.736, -0.08734), (1.262, 2.85, -0.08734), (1.473, 2.667, 0.1063), (1.473, 2.85, 0.1063), (1.262, 2.667, 0.1063), (1.262, 2.85, 0.1063), (1.473, 2.667, 0.2284), (1.473, 2.85, 0.2284), (1.262, 2.667, 0.2284), (1.262, 2.85, 0.2284), (0.0, 2.736, 0.1063), (0.0, 2.85, 0.1063), (0.0, 2.736, 0.2284), (0.0, 2.85, 0.2284), (1.473, 2.996, 0.1063), (1.262, 2.996, 0.1063), (1.473, 2.996, 0.2284), (1.262, 2.996, 0.2284), (0.0, 2.996, 0.2284), (0.0, 2.996, 0.1063), (0.696, 3.077, -0.8697), (0.696, 3.077, -0.329), (0.0, 3.077, -0.329), (0.0, 3.077, -0.8697), (1.54, 1.661, -0.005921), (1.449, 1.325, 0.9093), (0.0, 1.661, -0.005921), (0.0, 1.325, 0.9093), (1.54, 1.661, -0.005921), (1.449, 1.325, 0.9093), (0.0, 1.661, -0.005921), (0.0, 1.325, 0.9093), (1.54, 1.585, -0.02904), (1.449, 1.25, 0.8862), (0.0, 1.585, -0.02904), (0.0, 1.25, 0.8862), (0.9906, -2.739, -1.032), (1.521, -2.739, -1.032), (1.525, -2.694, -0.8962), (1.543, -2.46, -0.7261), (1.565, -2.171, -0.7261), (1.586, -1.893, -1.032), (1.582, -1.937, -0.8962), (0.9945, -1.893, -1.032), (0.9961, 2.361, -1.032), (0.9961, 1.515, -1.032), (1.63, 2.361, -1.032), (1.63, 1.559, -0.8962), (1.63, 1.515, -1.032), (1.63, 2.317, -0.8962), (1.63, 2.083, -0.7261), (1.63, 1.793, -0.7261), (1.63, 1.686, -0.8038), (0.9939, -2.694, -0.8962), (0.9929, -2.46, -0.7261), (0.9929, -2.171, -0.7261), (0.9954, -1.937, -0.8962), (1.63, 2.361, -1.032), (1.63, 2.317, -0.8962), (1.63, 2.083, -0.7261), (1.63, 1.793, -0.7261), (1.63, 1.686, -0.8038), (0.9976, 1.559, -0.8962), (0.9976, 1.686, -0.8038), (0.9976, 2.317, -0.8962), (0.9976, 2.083, -0.7261), (0.9976, 1.793, -0.7261), (0.9976, 1.686, -0.8038)], [], [(15, 1, 4, 17), (3, 1, 34, 35), (8, 7, 5, 6), (49, 8, 6, 48), (46, 4, 112, 114, 107, 108, 8, 49), (4, 1, 7, 8, 108, 109, 110, 111, 113, 112), (51, 9, 92, 93), (41, 0, 69, 71), (0, 123, 122, 121, 120, 117, 10, 9), (11, 12, 14, 13), (1, 3, 12, 11), (42, 1, 11, 53), (53, 11, 13, 55), (24, 23, 31, 32), (20, 18, 21, 23), (0, 18, 20, 119, 118, 123), (18, 0, 61, 63), (23, 21, 29, 31), (17, 20, 23, 24), (18, 15, 22, 21), (15, 17, 24, 22), (25, 27, 28, 26), (29, 30, 32, 31), (22, 24, 32, 30), (21, 22, 30, 29), (19, 16, 28, 27), (15, 18, 25, 26), (16, 15, 26, 28), (18, 19, 27, 25), (36, 35, 39, 40), (1, 15, 33, 34), (15, 16, 36, 33), (16, 3, 35, 36), (37, 40, 39, 38), (34, 33, 37, 38), (33, 36, 40, 37), (35, 34, 38, 39), (2, 43, 59, 19), (19, 59, 58, 16), (20, 17, 57, 60), (12, 54, 56, 14), (13, 14, 56, 55), (3, 44, 54, 12), (1, 42, 50, 7), (7, 50, 47, 5), (5, 47, 48, 6), (17, 4, 46, 57), (0, 41, 97, 95), (16, 58, 44, 3), (62, 64, 68, 66), (0, 2, 62, 61), (19, 18, 63, 64), (2, 19, 64, 62), (65, 66, 68, 67), (61, 62, 66, 65), (64, 63, 67, 68), (63, 61, 65, 67), (70, 72, 76, 74), (9, 51, 72, 70), (51, 41, 71, 72), (0, 9, 70, 69), (76, 75, 81, 82), (69, 70, 74, 73), (72, 71, 75, 76), (71, 69, 73, 75), (79, 77, 78, 80), (75, 73, 77, 79), (84, 80, 88, 89), (73, 74, 78, 77), (82, 81, 83, 84), (75, 79, 83, 81), (74, 76, 86, 85), (79, 80, 84, 83), (85, 86, 88, 87), (88, 86, 90, 89), (76, 82, 90, 86), (80, 78, 87, 88), (82, 84, 89, 90), (78, 74, 85, 87), (93, 92, 91, 94), (9, 10, 91, 92), (10, 52, 94, 91), (98, 96, 100, 102), (2, 0, 95, 96), (43, 2, 96, 98), (102, 100, 104, 106), (96, 95, 99, 100), (95, 97, 101, 99), (104, 103, 105, 106), (100, 99, 103, 104), (99, 101, 105, 103), (116, 119, 20, 60, 45), (117, 115, 116, 45, 52, 10), (113, 111, 126, 127), (109, 108, 107, 124), (112, 113, 127, 114), (111, 110, 125, 126), (110, 109, 124, 125), (107, 114, 127, 126, 125, 124), (121, 122, 131, 130), (117, 120, 129, 128), (122, 123, 132, 131), (120, 121, 130, 129), (131, 132, 138, 137), (123, 118, 133, 134), (129, 130, 136, 135), (130, 131, 137, 136), (128, 129, 135, 115), (118, 119, 116, 133), (116, 115, 135, 136, 137, 138, 134, 133)])
_uv = me_cube_001.uv_layers.new(name='UVMap')
_uv.uv.foreach_set('vector', [0.2525, 0.8385, 0.1665, 0.8378, 0.1679, 0.8125, 0.2551, 0.8125, 0.2057, 0.8752, 0.1665, 0.8378, 0.1761, 0.8406, 0.2064, 0.8743, 0.1232, 0.8065, 0.1206, 0.8171, 0.1147, 0.8151, 0.1154, 0.8064, 0.7581, 0.4893, 0.7686, 0.4975, 0.766, 0.4975, 0.7542, 0.4949, 0.7819, 0.4797, 0.7834, 0.4995, 0.7764, 0.4987, 0.776, 0.4916, 0.7666, 0.4943, 0.7691, 0.4972, 0.7686, 0.4975, 0.7581, 0.4893, 0.1679, 0.8125, 0.1665, 0.8378, 0.1206, 0.8171, 0.1232, 0.8065, 0.1248, 0.8056, 0.1268, 0.8059, 0.1323, 0.805, 0.1383, 0.805, 0.1438, 0.8071, 0.1466, 0.81, 0.353, 0.8448, 0.3229, 0.8316, 0.3428, 0.8292, 0.3609, 0.8325, 0.3233, 0.8785, 0.2915, 0.8433, 0.3228, 0.8342, 0.3244, 0.8335, 0.2915, 0.8433, 0.291, 0.8241, 0.2947, 0.828, 0.3045, 0.8261, 0.3118, 0.8233, 0.3137, 0.8206, 0.3224, 0.8236, 0.3229, 0.8316, 0.1665, 0.8466, 0.2022, 0.8774, 0.2019, 0.8772, 0.1666, 0.8491, 0.1665, 0.8378, 0.2057, 0.8752, 0.2022, 0.8774, 0.1665, 0.8466, 0.1372, 0.8783, 0.1665, 0.8378, 0.1665, 0.8466, 0.1405, 0.8823, 0.1405, 0.8823, 0.1665, 0.8466, 0.1666, 0.8491, 0.1433, 0.8856, 0.7856, 0.8133, 0.7913, 0.8143, 0.7907, 0.8159, 0.7859, 0.8154, 0.7919, 0.8138, 0.7904, 0.8396, 0.7898, 0.8387, 0.7913, 0.8143, 0.2915, 0.8433, 0.2603, 0.8396, 0.2617, 0.8138, 0.284, 0.8172, 0.2864, 0.8208, 0.291, 0.8241, 0.2603, 0.8396, 0.2915, 0.8433, 0.2865, 0.8463, 0.2617, 0.8418, 0.7913, 0.8143, 0.7898, 0.8387, 0.7893, 0.8367, 0.7907, 0.8159, 0.7852, 0.8125, 0.7919, 0.8138, 0.7913, 0.8143, 0.7856, 0.8133, 0.7904, 0.8396, 0.7827, 0.8385, 0.7834, 0.8379, 0.7898, 0.8387, 0.7827, 0.8385, 0.7852, 0.8125, 0.7856, 0.8133, 0.7834, 0.8379, 0.7893, 0.8401, 0.7786, 0.8773, 0.7763, 0.8773, 0.7835, 0.8392, 0.7893, 0.8367, 0.7842, 0.8362, 0.7859, 0.8154, 0.7907, 0.8159, 0.7834, 0.8379, 0.7856, 0.8133, 0.7859, 0.8154, 0.7842, 0.8362, 0.7898, 0.8387, 0.7834, 0.8379, 0.7842, 0.8362, 0.7893, 0.8367, 0.7787, 0.8775, 0.7761, 0.8779, 0.7763, 0.8773, 0.7786, 0.8773, 0.7827, 0.8385, 0.7904, 0.8396, 0.7893, 0.8401, 0.7835, 0.8392, 0.7761, 0.8779, 0.7827, 0.8385, 0.7835, 0.8392, 0.7763, 0.8773, 0.7904, 0.8396, 0.7787, 0.8775, 0.7786, 0.8773, 0.7893, 0.8401, 0.2425, 0.8752, 0.2064, 0.8743, 0.2065, 0.8743, 0.2415, 0.8742, 0.1665, 0.8378, 0.2525, 0.8385, 0.2464, 0.8397, 0.1761, 0.8406, 0.2525, 0.8385, 0.2459, 0.8779, 0.2425, 0.8752, 0.2464, 0.8397, 0.2459, 0.8779, 0.2057, 0.8752, 0.2064, 0.8743, 0.2425, 0.8752, 0.233, 0.2055, 0.2321, 0.2207, 0.2168, 0.2207, 0.2051, 0.2059, 0.1761, 0.8406, 0.2464, 0.8397, 0.2436, 0.8394, 0.1796, 0.8403, 0.2464, 0.8397, 0.2425, 0.8752, 0.2415, 0.8742, 0.2436, 0.8394, 0.2064, 0.8743, 0.1761, 0.8406, 0.1796, 0.8403, 0.2065, 0.8743, 0.2619, 0.8769, 0.269, 0.9166, 0.2507, 0.9194, 0.2486, 0.8775, 0.2486, 0.8775, 0.2507, 0.9194, 0.2442, 0.9202, 0.2459, 0.8779, 0.8145, 0.4999, 0.8123, 0.4995, 0.8139, 0.4797, 0.818, 0.4804, 0.2022, 0.8774, 0.191, 0.9139, 0.1845, 0.9114, 0.2019, 0.8772, 0.1995, 0.2098, 0.2149, 0.222, 0.2073, 0.2369, 0.1893, 0.2257, 0.2057, 0.8752, 0.1985, 0.9159, 0.191, 0.9139, 0.2022, 0.8774, 0.1665, 0.8378, 0.1372, 0.8783, 0.09107, 0.8399, 0.1206, 0.8171, 0.1206, 0.8171, 0.09107, 0.8399, 0.08228, 0.8224, 0.1147, 0.8151, 0.1147, 0.8151, 0.08228, 0.8224, 0.07965, 0.7987, 0.1154, 0.8064, 0.8123, 0.4995, 0.7834, 0.4995, 0.7819, 0.4797, 0.8139, 0.4797, 0.2915, 0.8433, 0.3233, 0.8785, 0.3207, 0.882, 0.2916, 0.8481, 0.2459, 0.8779, 0.2442, 0.9202, 0.1985, 0.9159, 0.2057, 0.8752, 0.2628, 0.8756, 0.2507, 0.8742, 0.252, 0.8728, 0.2627, 0.8749, 0.2915, 0.8433, 0.2619, 0.8769, 0.2628, 0.8756, 0.2865, 0.8463, 0.2486, 0.8775, 0.2603, 0.8396, 0.2617, 0.8418, 0.2507, 0.8742, 0.2619, 0.8769, 0.2486, 0.8775, 0.2507, 0.8742, 0.2628, 0.8756, 0.2505, 0.209, 0.2414, 0.221, 0.2367, 0.2201, 0.2416, 0.2069, 0.2865, 0.8463, 0.2628, 0.8756, 0.2627, 0.8749, 0.2837, 0.8474, 0.2507, 0.8742, 0.2617, 0.8418, 0.2633, 0.8426, 0.252, 0.8728, 0.2617, 0.8418, 0.2865, 0.8463, 0.2837, 0.8474, 0.2633, 0.8426, 0.7086, 0.5543, 0.7105, 0.5548, 0.7088, 0.5547, 0.7084, 0.5546, 0.3229, 0.8316, 0.353, 0.8448, 0.3261, 0.8338, 0.3242, 0.8334, 0.353, 0.8448, 0.3233, 0.8785, 0.3244, 0.8335, 0.3261, 0.8338, 0.2915, 0.8433, 0.3229, 0.8316, 0.3242, 0.8334, 0.3228, 0.8342, 0.7088, 0.5547, 0.7085, 0.5548, 0.7085, 0.5547, 0.7085, 0.5547, 0.7073, 0.5552, 0.7086, 0.5543, 0.7084, 0.5546, 0.7081, 0.5548, 0.7105, 0.5548, 0.7088, 0.5545, 0.7085, 0.5548, 0.7088, 0.5547, 0.7088, 0.5545, 0.7073, 0.5552, 0.7081, 0.5548, 0.7085, 0.5548, 0.7085, 0.5548, 0.7083, 0.5548, 0.7084, 0.5547, 0.7085, 0.5548, 0.7085, 0.5548, 0.7081, 0.5548, 0.7083, 0.5548, 0.7085, 0.5548, 0.7085, 0.5547, 0.7085, 0.5548, 0.7085, 0.5547, 0.7085, 0.5547, 0.7081, 0.5548, 0.7084, 0.5546, 0.7084, 0.5547, 0.7083, 0.5548, 0.7085, 0.5547, 0.7085, 0.5547, 0.7085, 0.5547, 0.7085, 0.5547, 0.7085, 0.5548, 0.7085, 0.5548, 0.7085, 0.5547, 0.7085, 0.5547, 0.7084, 0.5546, 0.7088, 0.5547, 0.7086, 0.5547, 0.7084, 0.5547, 0.7085, 0.5548, 0.7085, 0.5548, 0.7085, 0.5547, 0.7085, 0.5547, 0.7084, 0.5547, 0.7086, 0.5547, 0.7085, 0.5547, 0.7084, 0.5547, 0.7085, 0.5547, 0.7086, 0.5547, 0.7085, 0.5547, 0.7085, 0.5547, 0.7088, 0.5547, 0.7085, 0.5547, 0.7085, 0.5547, 0.7086, 0.5547, 0.7085, 0.5548, 0.7084, 0.5547, 0.7084, 0.5547, 0.7085, 0.5547, 0.7085, 0.5547, 0.7085, 0.5547, 0.7085, 0.5547, 0.7085, 0.5547, 0.7084, 0.5547, 0.7084, 0.5546, 0.7084, 0.5547, 0.7084, 0.5547, 0.3609, 0.8325, 0.3428, 0.8292, 0.3432, 0.8185, 0.3643, 0.8147, 0.3229, 0.8316, 0.3224, 0.8236, 0.3432, 0.8185, 0.3428, 0.8292, 0.3224, 0.8236, 0.3538, 0.8021, 0.3643, 0.8147, 0.3432, 0.8185, 0.2748, 0.9146, 0.2639, 0.8771, 0.2625, 0.8766, 0.2779, 0.9132, 0.2619, 0.8769, 0.2915, 0.8433, 0.2916, 0.8481, 0.2639, 0.8771, 0.269, 0.9166, 0.2619, 0.8769, 0.2639, 0.8771, 0.2748, 0.9146, 0.2779, 0.9132, 0.2625, 0.8766, 0.2631, 0.8764, 0.2832, 0.9105, 0.2639, 0.8771, 0.2916, 0.8481, 0.2918, 0.8487, 0.2625, 0.8766, 0.2916, 0.8481, 0.3207, 0.882, 0.3202, 0.8835, 0.2918, 0.8487, 0.2415, 0.2217, 0.2541, 0.2106, 0.2652, 0.2262, 0.2503, 0.2365, 0.2625, 0.8766, 0.2918, 0.8487, 0.2918, 0.851, 0.2631, 0.8764, 0.2918, 0.8487, 0.3202, 0.8835, 0.3174, 0.8867, 0.2918, 0.851, 0.8241, 0.4935, 0.8219, 0.501, 0.8145, 0.4999, 0.818, 0.4804, 0.8285, 0.4837, 0.8317, 0.5022, 0.8337, 0.4977, 0.8241, 0.4935, 0.8285, 0.4837, 0.845, 0.4961, 0.8346, 0.5032, 0.7754, 0.4977, 0.7736, 0.497, 0.7728, 0.4935, 0.7749, 0.4926, 0.7698, 0.4973, 0.7691, 0.4972, 0.7666, 0.4943, 0.7681, 0.4943, 0.7764, 0.4987, 0.7754, 0.4977, 0.7749, 0.4926, 0.776, 0.4916, 0.7736, 0.497, 0.7716, 0.497, 0.7706, 0.4941, 0.7728, 0.4935, 0.7716, 0.497, 0.7698, 0.4973, 0.7681, 0.4943, 0.7706, 0.4941, 0.7666, 0.4943, 0.776, 0.4916, 0.7749, 0.4926, 0.7728, 0.4935, 0.7706, 0.4941, 0.7681, 0.4943, 0.3045, 0.8261, 0.2947, 0.828, 0.2952, 0.8264, 0.3046, 0.8256, 0.3137, 0.8206, 0.3118, 0.8233, 0.3121, 0.8236, 0.3145, 0.8219, 0.2947, 0.828, 0.291, 0.8241, 0.2909, 0.8244, 0.2952, 0.8264, 0.3118, 0.8233, 0.3045, 0.8261, 0.3046, 0.8256, 0.3121, 0.8236, 0.8256, 0.5041, 0.8241, 0.5035, 0.8261, 0.4964, 0.8271, 0.4972, 0.8242, 0.5033, 0.8227, 0.5022, 0.825, 0.495, 0.8263, 0.4962, 0.8312, 0.5032, 0.8287, 0.5038, 0.8296, 0.498, 0.8322, 0.4981, 0.8287, 0.5038, 0.8256, 0.5041, 0.8271, 0.4972, 0.8296, 0.498, 0.832, 0.5026, 0.8312, 0.5032, 0.8322, 0.4981, 0.8337, 0.4977, 0.8227, 0.5022, 0.8219, 0.501, 0.8241, 0.4935, 0.825, 0.495, 0.8241, 0.4935, 0.8337, 0.4977, 0.8322, 0.4981, 0.8296, 0.498, 0.8271, 0.4972, 0.8261, 0.4964, 0.8263, 0.4962, 0.825, 0.495])
me_cube_001.materials.append(mat_material_003)
me_cube_001.use_remesh_preserve_volume = False
me_cube_001.use_remesh_preserve_attributes = False
me_cube_001.use_mirror_vertex_groups = False
me_cube_001.update()

# ---- objects
ob_frontwheels_000 = bpy.data.objects.new('FrontWheels.000', me_cylinder_000)
ob_frontwheels_001 = bpy.data.objects.new('FrontWheels.001', me_cylinder_001)
ob_lamp = bpy.data.objects.new('Lamp', light_lamp)
ob_camera = bpy.data.objects.new('Camera', cam_camera)
ob_cube_001 = bpy.data.objects.new('Cube.001', me_cube_001)

# ---- transforms, parenting, visibility, modifiers, constraints
ob_frontwheels_000.location = (-0.0001023, 1.217, -0.6868)
ob_frontwheels_000.lineart.crease_threshold = 0.0
ob_frontwheels_001.location = (-0.0001023, -1.466, -0.6868)
ob_frontwheels_001.lineart.crease_threshold = 0.0
ob_lamp.location = (4.076, 1.005, 5.904)
ob_lamp.rotation_euler = (0.6503, 0.05522, 1.866)
ob_lamp.lock_rotations_4d = False
ob_lamp.empty_display_type = 'ARROWS'
ob_lamp.color = (0.0, 0.0, 0.0, 0.0)
ob_lamp.lineart.crease_threshold = 0.0
ob_camera.location = (7.481, -6.508, 5.344)
ob_camera.rotation_euler = (1.109, 0.0, 0.8149)
ob_camera.lock_rotations_4d = False
ob_camera.empty_display_type = 'ARROWS'
ob_camera.color = (0.0, 0.0, 0.0, 0.0)
ob_camera.display_type = 'WIRE'
ob_camera.lineart.crease_threshold = 0.0
ob_cube_001.location = (0.0, 0.0, 0.02545)
ob_cube_001.scale = (-0.6308, 0.6308, 0.6308)
ob_cube_001.lock_rotations_4d = False
ob_cube_001.empty_display_type = 'ARROWS'
ob_cube_001.lineart.crease_threshold = 0.0
_m = ob_cube_001.modifiers.new('Mirror', 'MIRROR')
_m.use_clip = True

# ---- collection membership
col_collection_1.objects.link(ob_frontwheels_000)
col_collection_1.objects.link(ob_frontwheels_001)
col_collection_1.objects.link(ob_lamp)
col_collection_1.objects.link(ob_camera)
col_collection_1.objects.link(ob_cube_001)

# ---- scene / render settings (as saved in the file)
scene.camera = ob_camera
scene.frame_start = 1; scene.frame_end = 250; scene.frame_set(1)
scene.render.engine = 'CYCLES'
scene.render.resolution_percentage = 50
scene.render.dither_intensity = 0.0
scene.cycles.use_denoising = False
scene.cycles.samples = 128
scene.cycles.sampling_pattern = 'TABULATED_SOBOL'
scene.cycles.light_sampling_threshold = 0.0
scene.cycles.use_adaptive_sampling = False
scene.cycles.use_light_tree = False
scene.cycles.blur_glossy = 0.0
scene.cycles.sample_clamp_indirect = 0.0
scene.view_settings.view_transform = 'Standard'
bpy.context.view_layer.update()
